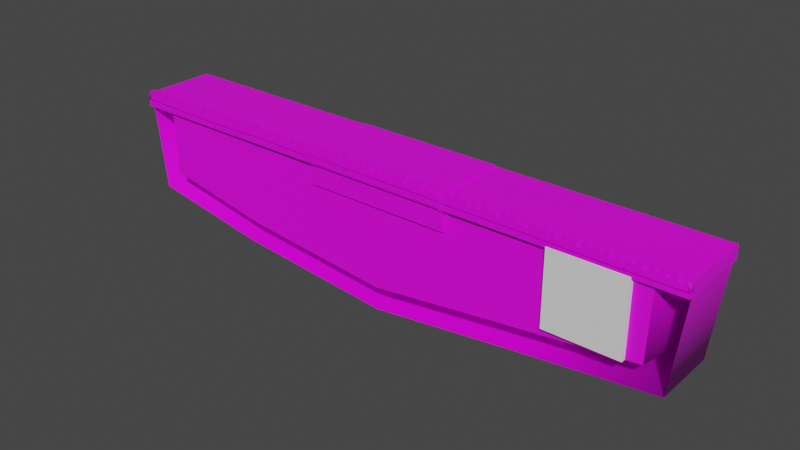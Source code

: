 # Source: ggj_props.blend  (saved by Blender 3.4.6; exported with 4.5.12 LTS)
import bpy
from mathutils import Matrix  # noqa: F401  (used for matrix-valued properties, if any)

bpy.ops.wm.read_factory_settings(use_empty=True)
scene = bpy.context.scene
scene.name = 'Scene'

# ---- collections
col_platform_a = bpy.data.collections.new('Platform_A'); scene.collection.children.link(col_platform_a)
col_platform_b = bpy.data.collections.new('Platform_B'); scene.collection.children.link(col_platform_b)
col_props = bpy.data.collections.new('props'); scene.collection.children.link(col_props)

# ---- images (referenced by path relative to the original .blend; pixels are not part of the script)
import os
ASSET_DIR = os.environ.get("B2B_ASSET_DIR", "")  # directory of the original .blend (textures are referenced by path, not embedded)
HERE = os.path.dirname(os.path.abspath(__file__))  # packed textures are extracted next to this script under _unpacked/

def load_image(name, relpath, width, height, colorspace="sRGB"):
    """Load a texture the original file referenced (path relative to the .blend, or extracted next to this script)."""
    p = next((c for c in (os.path.join(HERE, relpath), os.path.join(ASSET_DIR, relpath)) if relpath and os.path.exists(c)), "")
    if p:
        img = bpy.data.images.load(p, check_existing=True)
        img.name = name
    else:  # same state as the original file: an image datablock whose file is absent (Cycles renders it pink)
        img = bpy.data.images.new(name, width, height)
        img.source = "FILE"
        img.filepath = "//" + (relpath or name)
    img.colorspace_settings.name = colorspace
    return img
img_gradients_psd_001 = load_image('Gradients.psd.001', 'plantchero-unity/Assets/Art/Textures/Gradients.psd', 1024, 1024, 'sRGB')

# ---- materials (node trees are filled in below, after node groups)
mat_mat_gradient = bpy.data.materials.new('Mat_Gradient')
mat_mat_gradient.use_transparent_shadow = False

# ---- node groups
ng_auto_smooth = bpy.data.node_groups.new('Auto Smooth', 'GeometryNodeTree')
_s = ng_auto_smooth.interface.new_socket(name='Geometry', in_out='OUTPUT', socket_type='NodeSocketGeometry')
_s = ng_auto_smooth.interface.new_socket(name='Geometry', in_out='INPUT', socket_type='NodeSocketGeometry')
_s = ng_auto_smooth.interface.new_socket(name='Angle', in_out='INPUT', socket_type='NodeSocketFloat')
_s.subtype = 'ANGLE'
_s.min_value = 0.0
_s.max_value = 3.142
ng_auto_smooth.is_modifier = True
_N = ng_auto_smooth.nodes; _L = ng_auto_smooth.links
n0 = _N.new('NodeGroupOutput'); n0.name = 'Group Output'; n0.location = (480, -100)
n1 = _N.new('NodeGroupInput'); n1.name = 'Group Input'; n1.location = (-420, -300)
n2 = _N.new('NodeGroupInput'); n2.name = 'Group Input.001'; n2.location = (-60, -100)
n3 = _N.new('GeometryNodeSetShadeSmooth'); n3.name = 'Set Shade Smooth'; n3.location = (120, -100)
n3.domain = 'EDGE'
n4 = _N.new('GeometryNodeSetShadeSmooth'); n4.name = 'Set Shade Smooth.001'; n4.location = (300, -100)
n5 = _N.new('GeometryNodeInputMeshEdgeAngle'); n5.name = 'Edge Angle'; n5.location = (-420, -220)
n6 = _N.new('GeometryNodeInputEdgeSmooth'); n6.name = 'Is Edge Smooth'; n6.location = (-60, -160)
n7 = _N.new('GeometryNodeInputShadeSmooth'); n7.name = 'Is Face Smooth'; n7.location = (-240, -340)
n8 = _N.new('FunctionNodeBooleanMath'); n8.name = 'Boolean Math'; n8.location = (-60, -220)
n9 = _N.new('FunctionNodeCompare'); n9.name = 'Compare'; n9.location = (-240, -180)
n9.operation = 'LESS_EQUAL'
_L.new(n5.outputs[0], n9.inputs[0])
_L.new(n4.outputs[0], n0.inputs[0])
_L.new(n1.outputs[1], n9.inputs[1])
_L.new(n9.outputs[0], n8.inputs[0])
_L.new(n7.outputs[0], n8.inputs[1])
_L.new(n2.outputs[0], n3.inputs[0])
_L.new(n6.outputs[0], n3.inputs[1])
_L.new(n3.outputs[0], n4.inputs[0])
_L.new(n8.outputs[0], n3.inputs[2])
n0.is_active_output = True

# ---- material node trees
mat_mat_gradient.use_nodes = True; mat_mat_gradient.node_tree.nodes.clear()
_N = mat_mat_gradient.node_tree.nodes; _L = mat_mat_gradient.node_tree.links
n0 = _N.new('ShaderNodeOutputMaterial'); n0.name = 'Material Output'; n0.location = (300, 300)
n1 = _N.new('ShaderNodeBsdfPrincipled'); n1.name = 'Principled BSDF'; n1.location = (10, 300)
n1.distribution = 'GGX'
n1.subsurface_method = 'RANDOM_WALK_SKIN'
n1.inputs[3].default_value = 1.45
n1.inputs[27].default_value = (0.0, 0.0, 0.0, 1.0)
n1.inputs[28].default_value = 1.0
n2 = _N.new('ShaderNodeTexImage'); n2.name = 'Image Texture'; n2.location = (-364, 277)
n2.image = img_gradients_psd_001
_L.new(n1.outputs[0], n0.inputs[0])
_L.new(n2.outputs[0], n1.inputs[0])
n0.is_active_output = True

# ---- world
world_world = bpy.data.worlds.new('World'); scene.world = world_world
world_world.use_nodes = True; world_world.node_tree.nodes.clear()
_N = world_world.node_tree.nodes; _L = world_world.node_tree.links
n0 = _N.new('ShaderNodeOutputWorld'); n0.name = 'World Output'; n0.location = (300, 300)
n1 = _N.new('ShaderNodeBackground'); n1.name = 'Background'; n1.location = (10, 300)
n1.inputs[0].default_value = (0.05088, 0.05088, 0.05088, 1.0)
_L.new(n1.outputs[0], n0.inputs[0])
n0.is_active_output = True
world_world.color = (0.05088, 0.05088, 0.05088)
world_world.use_sun_shadow = False
world_world.sun_shadow_jitter_overblur = 0.0

# ---- meshes
me_cube = bpy.data.meshes.new('Cube')
me_cube.from_pydata([(-1.0, -1.0, -1.0), (-1.0, -1.0, 1.0), (-1.0, 1.0, -1.0), (-1.0, 1.0, 1.0), (1.0, -1.0, -1.0), (1.0, -1.0, 1.0), (1.0, 1.0, -1.0), (1.0, 1.0, 1.0)], [], [(0, 1, 3, 2), (2, 3, 7, 6), (6, 7, 5, 4), (4, 5, 1, 0), (2, 6, 4, 0), (7, 3, 1, 5)])
_uv = me_cube.uv_layers.new(name='UVMap')
_uv.uv.foreach_set('vector', [0.375, 0.0, 0.625, 0.0, 0.625, 0.25, 0.375, 0.25, 0.375, 0.25, 0.625, 0.25, 0.625, 0.5, 0.375, 0.5, 0.375, 0.5, 0.625, 0.5, 0.625, 0.75, 0.375, 0.75, 0.375, 0.75, 0.625, 0.75, 0.625, 1.0, 0.375, 1.0, 0.125, 0.5, 0.375, 0.5, 0.375, 0.75, 0.125, 0.75, 0.625, 0.5, 0.875, 0.5, 0.875, 0.75, 0.625, 0.75])
me_cube.update()
me_cube_003 = bpy.data.meshes.new('Cube.003')
me_cube_003.from_pydata([(3.931, -0.02342, 0.03449), (1.997, 5.785e-07, 0.03449), (3.931, -0.02342, -0.001759), (1.997, 5.862e-07, -0.00124), (2.059, 5.969e-07, 0.02515), (2.122, 6.151e-07, 0.02515), (2.184, 6.333e-07, 0.02515), (2.247, 6.515e-07, 0.03449), (2.309, 6.698e-07, 0.02515), (2.371, 6.88e-07, 0.03449), (2.434, 7.062e-07, 0.02515), (2.496, 7.244e-07, 0.02515), (2.559, 7.427e-07, 0.03449), (2.621, 7.609e-07, 0.02515), (2.683, 7.791e-07, 0.02515), (2.746, 7.973e-07, 0.03449), (2.808, 8.155e-07, 0.02515), (2.871, 8.338e-07, 0.03449), (2.933, 8.52e-07, 0.02515), (2.995, 8.702e-07, 0.03449), (3.058, 8.884e-07, 0.03449), (3.12, 9.067e-07, 0.03449), (3.183, 9.249e-07, 0.03449), (3.245, 9.431e-07, 0.03449), (3.307, 9.613e-07, 0.03449), (3.37, 9.796e-07, 0.02515), (3.432, 9.978e-07, 0.03449), (3.495, 1.016e-06, 0.02515), (3.557, 1.034e-06, 0.03449), (3.619, 1.052e-06, 0.02515), (3.682, 1.071e-06, 0.02515), (3.744, 1.089e-06, 0.03449), (3.807, 1.107e-06, 0.02515), (3.869, 1.125e-06, 0.02515), (3.931, 1.144e-06, 0.02515), (2.061, 6.084e-07, -0.06038), (2.122, 6.227e-07, -0.002279), (2.185, 6.448e-07, -0.0456), (2.247, 6.591e-07, -0.003596), (2.31, 6.813e-07, -0.0468), (2.372, 6.956e-07, -0.004759), (2.435, 7.177e-07, -0.04788), (2.497, 7.32e-07, -0.004299), (2.56, 7.542e-07, -0.04881), (2.622, 7.685e-07, -0.004847), (2.685, 7.906e-07, -0.04957), (2.746, 8.049e-07, -0.006969), (2.809, 8.271e-07, -0.06834), (2.871, 8.414e-07, -0.007164), (2.934, 8.635e-07, -0.06879), (2.996, 8.778e-07, -0.00703), (3.059, 9e-07, -0.05053), (3.121, 9.143e-07, -0.004892), (3.184, 9.364e-07, -0.06862), (3.246, 9.507e-07, -0.004444), (3.309, 9.729e-07, -0.06804), (3.37, 9.871e-07, -0.003997), (3.433, 1.009e-06, -0.04946), (3.495, 1.024e-06, -0.004708), (3.558, 1.046e-06, -0.06681), (3.62, 1.06e-06, -0.004097), (3.683, 1.082e-06, -0.04856), (3.745, 1.096e-06, -0.002654), (3.808, 1.119e-06, -0.06559), (3.869, 1.133e-06, -0.002206), (3.933, 1.155e-06, -0.06498), (-0.0004458, -4.773e-09, 0.02515), (1.919e-05, 2.823e-09, -0.00124), (0.0622, 1.353e-08, 0.02515), (0.1246, 3.175e-08, 0.02515), (0.187, 5e-08, 0.02515), (0.2494, 6.821e-08, 0.03449), (0.3118, 8.644e-08, 0.03449), (0.3742, 1.047e-07, 0.03449), (0.4366, 1.229e-07, 0.02515), (0.499, 1.411e-07, 0.03449), (0.5614, 1.593e-07, 0.02515), (0.6238, 1.776e-07, 0.02515), (0.6862, 1.958e-07, 0.03449), (0.7486, 2.14e-07, 0.02515), (0.811, 2.322e-07, 0.03449), (0.8734, 2.505e-07, 0.03449), (0.9358, 2.687e-07, 0.03449), (0.9982, 2.869e-07, 0.03449), (1.061, 3.051e-07, 0.03449), (1.123, 3.234e-07, 0.03449), (1.185, 3.416e-07, 0.03449), (1.248, 3.598e-07, 0.02515), (1.31, 3.78e-07, 0.03449), (1.373, 3.962e-07, 0.02515), (1.435, 4.145e-07, 0.02515), (1.497, 4.327e-07, 0.03449), (1.56, 4.509e-07, 0.02515), (1.622, 4.692e-07, 0.02515), (1.685, 4.874e-07, 0.02515), (1.747, 5.056e-07, 0.03449), (1.809, 5.238e-07, 0.02515), (1.872, 5.42e-07, 0.02515), (1.934, 5.602e-07, 0.02515), (0.06336, 2.506e-08, -0.0443), (0.1251, 3.935e-08, -0.002279), (0.1882, 6.15e-08, -0.0456), (0.2499, 7.58e-08, -0.003596), (0.313, 9.796e-08, -0.0468), (0.3747, 1.123e-07, -0.003586), (0.4378, 1.344e-07, -0.06527), (0.4995, 1.487e-07, -0.005733), (0.5626, 1.709e-07, -0.04881), (0.6243, 1.852e-07, -0.006481), (0.6874, 2.073e-07, -0.06758), (0.7491, 2.216e-07, -0.006969), (0.8122, 2.438e-07, -0.06834), (0.8739, 2.581e-07, -0.005346), (0.937, 2.802e-07, -0.06879), (0.9987, 2.945e-07, -0.00703), (1.062, 3.167e-07, -0.06889), (1.123, 3.309e-07, -0.004892), (1.187, 3.531e-07, -0.06862), (1.248, 3.674e-07, -0.004444), (1.311, 3.896e-07, -0.0499), (1.373, 4.038e-07, -0.003997), (1.436, 4.26e-07, -0.06743), (1.498, 4.403e-07, -0.004708), (1.561, 4.625e-07, -0.04901), (1.623, 4.767e-07, -0.004097), (1.686, 4.989e-07, -0.04856), (1.747, 5.132e-07, -0.002654), (1.811, 5.354e-07, -0.04811), (1.872, 5.496e-07, -0.002206), (1.935, 5.718e-07, -0.06498), (-1.998, -5.881e-07, 0.03449), (-1.997, -5.805e-07, -0.00124), (-1.935, -5.698e-07, 0.03449), (-1.873, -5.515e-07, 0.02515), (-1.81, -5.333e-07, 0.02515), (-1.748, -5.151e-07, 0.02515), (-1.685, -4.969e-07, 0.03449), (-1.623, -4.786e-07, 0.03449), (-1.561, -4.604e-07, 0.03449), (-1.498, -4.422e-07, 0.02515), (-1.436, -4.24e-07, 0.02515), (-1.373, -4.057e-07, 0.02515), (-1.311, -3.875e-07, 0.03449), (-1.249, -3.693e-07, 0.02515), (-1.186, -3.511e-07, 0.03449), (-1.124, -3.328e-07, 0.03449), (-1.061, -3.146e-07, 0.03449), (-0.999, -2.964e-07, 0.03449), (-0.9366, -2.782e-07, 0.02515), (-0.8742, -2.6e-07, 0.02515), (-0.8118, -2.417e-07, 0.02515), (-0.7494, -2.235e-07, 0.03449), (-0.687, -2.053e-07, 0.03449), (-0.6246, -1.871e-07, 0.02515), (-0.5622, -1.688e-07, 0.03449), (-0.4998, -1.506e-07, 0.03449), (-0.4374, -1.324e-07, 0.02515), (-0.3751, -1.142e-07, 0.02515), (-0.3127, -9.595e-08, 0.03449), (-0.2503, -7.774e-08, 0.02515), (-0.1879, -5.95e-08, 0.03449), (-0.1255, -4.127e-08, 0.02515), (-0.06308, -2.305e-08, 0.02515), (-1.934, -5.583e-07, -0.0443), (-1.872, -5.44e-07, -0.001771), (-1.809, -5.218e-07, -0.06215), (-1.747, -5.075e-07, -0.003596), (-1.684, -4.853e-07, -0.0468), (-1.623, -4.711e-07, -0.004759), (-1.559, -4.489e-07, -0.06527), (-1.498, -4.346e-07, -0.005733), (-1.435, -4.124e-07, -0.04881), (-1.373, -3.982e-07, -0.004847), (-1.31, -3.76e-07, -0.06758), (-1.248, -3.617e-07, -0.005204), (-1.185, -3.395e-07, -0.06834), (-1.123, -3.253e-07, -0.007164), (-1.06, -3.031e-07, -0.06879), (-0.9985, -2.888e-07, -0.005248), (-0.9354, -2.666e-07, -0.05053), (-0.8737, -2.524e-07, -0.004892), (-0.8106, -2.302e-07, -0.05033), (-0.7489, -2.159e-07, -0.004444), (-0.6858, -1.937e-07, -0.06804), (-0.6242, -1.795e-07, -0.00532), (-0.561, -1.573e-07, -0.06743), (-0.4994, -1.43e-07, -0.004708), (-0.4362, -1.208e-07, -0.04901), (-0.3746, -1.066e-07, -0.003102), (-0.3114, -8.44e-08, -0.04856), (-0.2498, -7.014e-08, -0.002654), (-0.1866, -4.796e-08, -0.04811), (-0.125, -3.369e-08, -0.002874), (-0.06185, -1.153e-08, -0.04767), (-3.97, -0.03234, 0.02515), (-3.969, -0.03234, -0.0008446), (-3.932, -1.153e-06, 0.02515), (-3.87, -1.135e-06, 0.02515), (-3.807, -1.117e-06, 0.03449), (-3.745, -1.098e-06, 0.02515), (-3.683, -1.08e-06, 0.03449), (-3.62, -1.062e-06, 0.02515), (-3.558, -1.044e-06, 0.03449), (-3.495, -1.026e-06, 0.03449), (-3.433, -1.007e-06, 0.03449), (-3.371, -9.891e-07, 0.02515), (-3.308, -9.708e-07, 0.03449), (-3.246, -9.526e-07, 0.03449), (-3.183, -9.344e-07, 0.03449), (-3.121, -9.162e-07, 0.03449), (-3.059, -8.979e-07, 0.03449), (-2.996, -8.797e-07, 0.03449), (-2.934, -8.615e-07, 0.03449), (-2.871, -8.433e-07, 0.03449), (-2.809, -8.25e-07, 0.03449), (-2.747, -8.068e-07, 0.02515), (-2.684, -7.886e-07, 0.02515), (-2.622, -7.704e-07, 0.02515), (-2.559, -7.522e-07, 0.03449), (-2.497, -7.339e-07, 0.03449), (-2.435, -7.157e-07, 0.03449), (-2.372, -6.975e-07, 0.02515), (-2.31, -6.793e-07, 0.02515), (-2.247, -6.61e-07, 0.02515), (-2.185, -6.428e-07, 0.03449), (-2.123, -6.246e-07, 0.02515), (-2.06, -6.064e-07, 0.02515), (-3.931, -1.142e-06, -0.06038), (-3.869, -1.127e-06, -0.001771), (-3.806, -1.105e-06, -0.0456), (-3.745, -1.091e-06, -0.002735), (-3.681, -1.069e-06, -0.0468), (-3.62, -1.054e-06, -0.004759), (-3.557, -1.032e-06, -0.04788), (-3.495, -1.018e-06, -0.004299), (-3.432, -9.958e-07, -0.06654), (-3.37, -9.815e-07, -0.006481), (-3.307, -9.593e-07, -0.04957), (-3.245, -9.45e-07, -0.005204), (-3.182, -9.228e-07, -0.06834), (-3.121, -9.086e-07, -0.005346), (-3.057, -8.864e-07, -0.06879), (-2.996, -8.721e-07, -0.005248), (-2.933, -8.499e-07, -0.05053), (-2.871, -8.357e-07, -0.006543), (-2.808, -8.135e-07, -0.06862), (-2.746, -7.992e-07, -0.005931), (-2.683, -7.771e-07, -0.06804), (-2.621, -7.628e-07, -0.00532), (-2.558, -7.406e-07, -0.06743), (-2.497, -7.263e-07, -0.004708), (-2.433, -7.042e-07, -0.06681), (-2.372, -6.899e-07, -0.003102), (-2.309, -6.677e-07, -0.04856), (-2.247, -6.534e-07, -0.003485), (-2.184, -6.313e-07, -0.06559), (-2.122, -6.17e-07, -0.002874), (-2.059, -5.948e-07, -0.04767)], [], [(4, 1, 3, 35), (0, 34, 65, 2), (34, 33, 64, 65), (33, 32, 63, 64), (32, 31, 62, 63), (31, 30, 61, 62), (30, 29, 60, 61), (29, 28, 59, 60), (28, 27, 58, 59), (27, 26, 57, 58), (26, 25, 56, 57), (25, 24, 55, 56), (24, 23, 54, 55), (23, 22, 53, 54), (22, 21, 52, 53), (21, 20, 51, 52), (20, 19, 50, 51), (19, 18, 49, 50), (18, 17, 48, 49), (17, 16, 47, 48), (16, 15, 46, 47), (15, 14, 45, 46), (14, 13, 44, 45), (13, 12, 43, 44), (12, 11, 42, 43), (11, 10, 41, 42), (10, 9, 40, 41), (9, 8, 39, 40), (8, 7, 38, 39), (7, 6, 37, 38), (6, 5, 36, 37), (5, 4, 35, 36), (68, 66, 67, 99), (1, 98, 129, 3), (98, 97, 128, 129), (97, 96, 127, 128), (96, 95, 126, 127), (95, 94, 125, 126), (94, 93, 124, 125), (93, 92, 123, 124), (92, 91, 122, 123), (91, 90, 121, 122), (90, 89, 120, 121), (89, 88, 119, 120), (88, 87, 118, 119), (87, 86, 117, 118), (86, 85, 116, 117), (85, 84, 115, 116), (84, 83, 114, 115), (83, 82, 113, 114), (82, 81, 112, 113), (81, 80, 111, 112), (80, 79, 110, 111), (79, 78, 109, 110), (78, 77, 108, 109), (77, 76, 107, 108), (76, 75, 106, 107), (75, 74, 105, 106), (74, 73, 104, 105), (73, 72, 103, 104), (72, 71, 102, 103), (71, 70, 101, 102), (70, 69, 100, 101), (69, 68, 99, 100), (132, 130, 131, 163), (66, 162, 193, 67), (162, 161, 192, 193), (161, 160, 191, 192), (160, 159, 190, 191), (159, 158, 189, 190), (158, 157, 188, 189), (157, 156, 187, 188), (156, 155, 186, 187), (155, 154, 185, 186), (154, 153, 184, 185), (153, 152, 183, 184), (152, 151, 182, 183), (151, 150, 181, 182), (150, 149, 180, 181), (149, 148, 179, 180), (148, 147, 178, 179), (147, 146, 177, 178), (146, 145, 176, 177), (145, 144, 175, 176), (144, 143, 174, 175), (143, 142, 173, 174), (142, 141, 172, 173), (141, 140, 171, 172), (140, 139, 170, 171), (139, 138, 169, 170), (138, 137, 168, 169), (137, 136, 167, 168), (136, 135, 166, 167), (135, 134, 165, 166), (134, 133, 164, 165), (133, 132, 163, 164), (196, 194, 195, 227), (130, 226, 257, 131), (226, 225, 256, 257), (225, 224, 255, 256), (224, 223, 254, 255), (223, 222, 253, 254), (222, 221, 252, 253), (221, 220, 251, 252), (220, 219, 250, 251), (219, 218, 249, 250), (218, 217, 248, 249), (217, 216, 247, 248), (216, 215, 246, 247), (215, 214, 245, 246), (214, 213, 244, 245), (213, 212, 243, 244), (212, 211, 242, 243), (211, 210, 241, 242), (210, 209, 240, 241), (209, 208, 239, 240), (208, 207, 238, 239), (207, 206, 237, 238), (206, 205, 236, 237), (205, 204, 235, 236), (204, 203, 234, 235), (203, 202, 233, 234), (202, 201, 232, 233), (201, 200, 231, 232), (200, 199, 230, 231), (199, 198, 229, 230), (198, 197, 228, 229), (197, 196, 227, 228)])
me_cube_003.polygons.foreach_set('use_smooth', [True] * 128)
_k = set([(0, 34), (1, 4), (1, 98), (2, 65), (3, 35), (3, 129), (4, 5), (5, 6), (6, 7), (7, 8), (8, 9), (9, 10), (10, 11), (11, 12), (12, 13), (13, 14), (14, 15), (15, 16), (16, 17), (17, 18), (18, 19), (19, 20), (20, 21), (21, 22), (22, 23), (23, 24), (24, 25), (25, 26), (26, 27), (27, 28), (28, 29), (29, 30), (30, 31), (31, 32), (32, 33), (33, 34), (35, 36), (36, 37), (37, 38), (38, 39), (39, 40), (40, 41), (41, 42), (42, 43), (43, 44), (44, 45), (45, 46), (46, 47), (47, 48), (48, 49), (49, 50), (50, 51), (51, 52), (52, 53), (53, 54), (54, 55), (55, 56), (56, 57), (57, 58), (58, 59), (59, 60), (60, 61), (61, 62), (62, 63), (63, 64), (64, 65), (66, 68), (66, 162), (67, 99), (67, 193), (68, 69), (69, 70), (70, 71), (71, 72), (72, 73), (73, 74), (74, 75), (75, 76), (76, 77), (77, 78), (78, 79), (79, 80), (80, 81), (81, 82), (82, 83), (83, 84), (84, 85), (85, 86), (86, 87), (87, 88), (88, 89), (89, 90), (90, 91), (91, 92), (92, 93), (93, 94), (94, 95), (95, 96), (96, 97), (97, 98), (99, 100), (100, 101), (101, 102), (102, 103), (103, 104), (104, 105), (105, 106), (106, 107), (107, 108), (108, 109), (109, 110), (110, 111), (111, 112), (112, 113), (113, 114), (114, 115), (115, 116), (116, 117), (117, 118), (118, 119), (119, 120), (120, 121), (121, 122), (122, 123), (123, 124), (124, 125), (125, 126), (126, 127), (127, 128), (128, 129), (130, 132), (130, 226), (131, 163), (131, 257), (132, 133), (133, 134), (134, 135), (135, 136), (136, 137), (137, 138), (138, 139), (139, 140), (140, 141), (141, 142), (142, 143), (143, 144), (144, 145), (145, 146), (146, 147), (147, 148), (148, 149), (149, 150), (150, 151), (151, 152), (152, 153), (153, 154), (154, 155), (155, 156), (156, 157), (157, 158), (158, 159), (159, 160), (160, 161), (161, 162), (163, 164), (164, 165), (165, 166), (166, 167), (167, 168), (168, 169), (169, 170), (170, 171), (171, 172), (172, 173), (173, 174), (174, 175), (175, 176), (176, 177), (177, 178), (178, 179), (179, 180), (180, 181), (181, 182), (182, 183), (183, 184), (184, 185), (185, 186), (186, 187), (187, 188), (188, 189), (189, 190), (190, 191), (191, 192), (192, 193), (194, 196), (195, 227), (196, 197), (197, 198), (198, 199), (199, 200), (200, 201), (201, 202), (202, 203), (203, 204), (204, 205), (205, 206), (206, 207), (207, 208), (208, 209), (209, 210), (210, 211), (211, 212), (212, 213), (213, 214), (214, 215), (215, 216), (216, 217), (217, 218), (218, 219), (219, 220), (220, 221), (221, 222), (222, 223), (223, 224), (224, 225), (225, 226), (227, 228), (228, 229), (229, 230), (230, 231), (231, 232), (232, 233), (233, 234), (234, 235), (235, 236), (236, 237), (237, 238), (238, 239), (239, 240), (240, 241), (241, 242), (242, 243), (243, 244), (244, 245), (245, 246), (246, 247), (247, 248), (248, 249), (249, 250), (250, 251), (251, 252), (252, 253), (253, 254), (254, 255), (255, 256), (256, 257)])
me_cube_003.attributes.new('sharp_edge', 'BOOLEAN', 'EDGE').data.foreach_set('value', [ (min(e.vertices), max(e.vertices)) in _k for e in me_cube_003.edges])
_uv = me_cube_003.uv_layers.new(name='UVMap')
_uv.uv.foreach_set('vector', [0.4438, 0.8064, 0.447, 0.8064, 0.447, 0.4969, 0.4438, 0.0133, 0.3424, 0.8064, 0.3456, 0.8064, 0.3456, 0.0133, 0.3424, 0.4969, 0.3456, 0.8064, 0.3489, 0.8064, 0.3489, 0.4969, 0.3456, 0.0133, 0.3489, 0.8064, 0.3522, 0.8064, 0.3522, 0.0133, 0.3489, 0.4969, 0.3522, 0.8064, 0.3555, 0.8064, 0.3555, 0.4969, 0.3522, 0.0133, 0.3555, 0.8064, 0.3587, 0.8064, 0.3587, 0.0133, 0.3555, 0.4969, 0.3587, 0.8064, 0.362, 0.8064, 0.362, 0.4969, 0.3587, 0.0133, 0.362, 0.8064, 0.3653, 0.8064, 0.3653, 0.0133, 0.362, 0.4969, 0.3653, 0.8064, 0.3685, 0.8064, 0.3685, 0.4969, 0.3653, 0.0133, 0.3685, 0.8064, 0.3718, 0.8064, 0.3718, 0.0133, 0.3685, 0.4969, 0.3718, 0.8064, 0.3751, 0.8064, 0.3751, 0.4969, 0.3718, 0.0133, 0.3751, 0.8064, 0.3784, 0.8064, 0.3784, 0.0133, 0.3751, 0.4969, 0.3784, 0.8064, 0.3816, 0.8064, 0.3816, 0.4969, 0.3784, 0.0133, 0.3816, 0.8064, 0.3849, 0.8064, 0.3849, 0.0133, 0.3816, 0.4969, 0.3849, 0.8064, 0.3882, 0.8064, 0.3882, 0.4969, 0.3849, 0.0133, 0.3882, 0.8064, 0.3914, 0.8064, 0.3914, 0.0133, 0.3882, 0.4969, 0.3914, 0.8064, 0.3947, 0.8064, 0.3947, 0.4969, 0.3914, 0.0133, 0.3947, 0.8064, 0.398, 0.8064, 0.398, 0.0133, 0.3947, 0.4969, 0.398, 0.8064, 0.4012, 0.8064, 0.4012, 0.4969, 0.398, 0.0133, 0.4012, 0.8064, 0.4045, 0.8064, 0.4045, 0.0133, 0.4012, 0.4969, 0.4045, 0.8064, 0.4078, 0.8064, 0.4078, 0.4969, 0.4045, 0.0133, 0.4078, 0.8064, 0.4111, 0.8064, 0.4111, 0.0133, 0.4078, 0.4969, 0.4111, 0.8064, 0.4143, 0.8064, 0.4143, 0.4969, 0.4111, 0.0133, 0.4143, 0.8064, 0.4176, 0.8064, 0.4176, 0.0133, 0.4143, 0.4969, 0.4176, 0.8064, 0.4209, 0.8064, 0.4209, 0.4969, 0.4176, 0.0133, 0.4209, 0.8064, 0.4241, 0.8064, 0.4241, 0.0133, 0.4209, 0.4969, 0.4241, 0.8064, 0.4274, 0.8064, 0.4274, 0.4969, 0.4241, 0.0133, 0.4274, 0.8064, 0.4307, 0.8064, 0.4307, 0.0133, 0.4274, 0.4969, 0.4307, 0.8064, 0.4339, 0.8064, 0.4339, 0.4969, 0.4307, 0.0133, 0.4339, 0.8064, 0.4372, 0.8064, 0.4372, 0.0133, 0.4339, 0.4969, 0.4372, 0.8064, 0.4405, 0.8064, 0.4405, 0.4969, 0.4372, 0.0133, 0.4405, 0.8064, 0.4438, 0.8064, 0.4438, 0.0133, 0.4405, 0.4969, 0.4438, 0.8064, 0.447, 0.8064, 0.447, 0.4969, 0.4438, 0.0133, 0.3424, 0.8064, 0.3456, 0.8064, 0.3456, 0.0133, 0.3424, 0.4969, 0.3456, 0.8064, 0.3489, 0.8064, 0.3489, 0.4969, 0.3456, 0.0133, 0.3489, 0.8064, 0.3522, 0.8064, 0.3522, 0.0133, 0.3489, 0.4969, 0.3522, 0.8064, 0.3555, 0.8064, 0.3555, 0.4969, 0.3522, 0.0133, 0.3555, 0.8064, 0.3587, 0.8064, 0.3587, 0.0133, 0.3555, 0.4969, 0.3587, 0.8064, 0.362, 0.8064, 0.362, 0.4969, 0.3587, 0.0133, 0.362, 0.8064, 0.3653, 0.8064, 0.3653, 0.0133, 0.362, 0.4969, 0.3653, 0.8064, 0.3685, 0.8064, 0.3685, 0.4969, 0.3653, 0.0133, 0.3685, 0.8064, 0.3718, 0.8064, 0.3718, 0.0133, 0.3685, 0.4969, 0.3718, 0.8064, 0.3751, 0.8064, 0.3751, 0.4969, 0.3718, 0.0133, 0.3751, 0.8064, 0.3784, 0.8064, 0.3784, 0.0133, 0.3751, 0.4969, 0.3784, 0.8064, 0.3816, 0.8064, 0.3816, 0.4969, 0.3784, 0.0133, 0.3816, 0.8064, 0.3849, 0.8064, 0.3849, 0.0133, 0.3816, 0.4969, 0.3849, 0.8064, 0.3882, 0.8064, 0.3882, 0.4969, 0.3849, 0.0133, 0.3882, 0.8064, 0.3914, 0.8064, 0.3914, 0.0133, 0.3882, 0.4969, 0.3914, 0.8064, 0.3947, 0.8064, 0.3947, 0.4969, 0.3914, 0.0133, 0.3947, 0.8064, 0.398, 0.8064, 0.398, 0.0133, 0.3947, 0.4969, 0.398, 0.8064, 0.4012, 0.8064, 0.4012, 0.4969, 0.398, 0.0133, 0.4012, 0.8064, 0.4045, 0.8064, 0.4045, 0.0133, 0.4012, 0.4969, 0.4045, 0.8064, 0.4078, 0.8064, 0.4078, 0.4969, 0.4045, 0.0133, 0.4078, 0.8064, 0.4111, 0.8064, 0.4111, 0.0133, 0.4078, 0.4969, 0.4111, 0.8064, 0.4143, 0.8064, 0.4143, 0.4969, 0.4111, 0.0133, 0.4143, 0.8064, 0.4176, 0.8064, 0.4176, 0.0133, 0.4143, 0.4969, 0.4176, 0.8064, 0.4209, 0.8064, 0.4209, 0.4969, 0.4176, 0.0133, 0.4209, 0.8064, 0.4241, 0.8064, 0.4241, 0.0133, 0.4209, 0.4969, 0.4241, 0.8064, 0.4274, 0.8064, 0.4274, 0.4969, 0.4241, 0.0133, 0.4274, 0.8064, 0.4307, 0.8064, 0.4307, 0.0133, 0.4274, 0.4969, 0.4307, 0.8064, 0.4339, 0.8064, 0.4339, 0.4969, 0.4307, 0.0133, 0.4339, 0.8064, 0.4372, 0.8064, 0.4372, 0.0133, 0.4339, 0.4969, 0.4372, 0.8064, 0.4405, 0.8064, 0.4405, 0.4969, 0.4372, 0.0133, 0.4405, 0.8064, 0.4438, 0.8064, 0.4438, 0.0133, 0.4405, 0.4969, 0.4438, 0.8064, 0.447, 0.8064, 0.447, 0.4969, 0.4438, 0.0133, 0.3424, 0.8064, 0.3456, 0.8064, 0.3456, 0.0133, 0.3424, 0.4969, 0.3456, 0.8064, 0.3489, 0.8064, 0.3489, 0.4969, 0.3456, 0.0133, 0.3489, 0.8064, 0.3522, 0.8064, 0.3522, 0.0133, 0.3489, 0.4969, 0.3522, 0.8064, 0.3555, 0.8064, 0.3555, 0.4969, 0.3522, 0.0133, 0.3555, 0.8064, 0.3587, 0.8064, 0.3587, 0.0133, 0.3555, 0.4969, 0.3587, 0.8064, 0.362, 0.8064, 0.362, 0.4969, 0.3587, 0.0133, 0.362, 0.8064, 0.3653, 0.8064, 0.3653, 0.0133, 0.362, 0.4969, 0.3653, 0.8064, 0.3685, 0.8064, 0.3685, 0.4969, 0.3653, 0.0133, 0.3685, 0.8064, 0.3718, 0.8064, 0.3718, 0.0133, 0.3685, 0.4969, 0.3718, 0.8064, 0.3751, 0.8064, 0.3751, 0.4969, 0.3718, 0.0133, 0.3751, 0.8064, 0.3784, 0.8064, 0.3784, 0.0133, 0.3751, 0.4969, 0.3784, 0.8064, 0.3816, 0.8064, 0.3816, 0.4969, 0.3784, 0.0133, 0.3816, 0.8064, 0.3849, 0.8064, 0.3849, 0.0133, 0.3816, 0.4969, 0.3849, 0.8064, 0.3882, 0.8064, 0.3882, 0.4969, 0.3849, 0.0133, 0.3882, 0.8064, 0.3914, 0.8064, 0.3914, 0.0133, 0.3882, 0.4969, 0.3914, 0.8064, 0.3947, 0.8064, 0.3947, 0.4969, 0.3914, 0.0133, 0.3947, 0.8064, 0.398, 0.8064, 0.398, 0.0133, 0.3947, 0.4969, 0.398, 0.8064, 0.4012, 0.8064, 0.4012, 0.4969, 0.398, 0.0133, 0.4012, 0.8064, 0.4045, 0.8064, 0.4045, 0.0133, 0.4012, 0.4969, 0.4045, 0.8064, 0.4078, 0.8064, 0.4078, 0.4969, 0.4045, 0.0133, 0.4078, 0.8064, 0.4111, 0.8064, 0.4111, 0.0133, 0.4078, 0.4969, 0.4111, 0.8064, 0.4143, 0.8064, 0.4143, 0.4969, 0.4111, 0.0133, 0.4143, 0.8064, 0.4176, 0.8064, 0.4176, 0.0133, 0.4143, 0.4969, 0.4176, 0.8064, 0.4209, 0.8064, 0.4209, 0.4969, 0.4176, 0.0133, 0.4209, 0.8064, 0.4241, 0.8064, 0.4241, 0.0133, 0.4209, 0.4969, 0.4241, 0.8064, 0.4274, 0.8064, 0.4274, 0.4969, 0.4241, 0.0133, 0.4274, 0.8064, 0.4307, 0.8064, 0.4307, 0.0133, 0.4274, 0.4969, 0.4307, 0.8064, 0.4339, 0.8064, 0.4339, 0.4969, 0.4307, 0.0133, 0.4339, 0.8064, 0.4372, 0.8064, 0.4372, 0.0133, 0.4339, 0.4969, 0.4372, 0.8064, 0.4405, 0.8064, 0.4405, 0.4969, 0.4372, 0.0133, 0.4405, 0.8064, 0.4438, 0.8064, 0.4438, 0.0133, 0.4405, 0.4969, 0.4438, 0.8064, 0.447, 0.8064, 0.447, 0.4969, 0.4438, 0.0133, 0.3424, 0.8064, 0.3456, 0.8064, 0.3456, 0.0133, 0.3424, 0.4969, 0.3456, 0.8064, 0.3489, 0.8064, 0.3489, 0.4969, 0.3456, 0.0133, 0.3489, 0.8064, 0.3522, 0.8064, 0.3522, 0.0133, 0.3489, 0.4969, 0.3522, 0.8064, 0.3555, 0.8064, 0.3555, 0.4969, 0.3522, 0.0133, 0.3555, 0.8064, 0.3587, 0.8064, 0.3587, 0.0133, 0.3555, 0.4969, 0.3587, 0.8064, 0.362, 0.8064, 0.362, 0.4969, 0.3587, 0.0133, 0.362, 0.8064, 0.3653, 0.8064, 0.3653, 0.0133, 0.362, 0.4969, 0.3653, 0.8064, 0.3685, 0.8064, 0.3685, 0.4969, 0.3653, 0.0133, 0.3685, 0.8064, 0.3718, 0.8064, 0.3718, 0.0133, 0.3685, 0.4969, 0.3718, 0.8064, 0.3751, 0.8064, 0.3751, 0.4969, 0.3718, 0.0133, 0.3751, 0.8064, 0.3784, 0.8064, 0.3784, 0.0133, 0.3751, 0.4969, 0.3784, 0.8064, 0.3816, 0.8064, 0.3816, 0.4969, 0.3784, 0.0133, 0.3816, 0.8064, 0.3849, 0.8064, 0.3849, 0.0133, 0.3816, 0.4969, 0.3849, 0.8064, 0.3882, 0.8064, 0.3882, 0.4969, 0.3849, 0.0133, 0.3882, 0.8064, 0.3914, 0.8064, 0.3914, 0.0133, 0.3882, 0.4969, 0.3914, 0.8064, 0.3947, 0.8064, 0.3947, 0.4969, 0.3914, 0.0133, 0.3947, 0.8064, 0.398, 0.8064, 0.398, 0.0133, 0.3947, 0.4969, 0.398, 0.8064, 0.4012, 0.8064, 0.4012, 0.4969, 0.398, 0.0133, 0.4012, 0.8064, 0.4045, 0.8064, 0.4045, 0.0133, 0.4012, 0.4969, 0.4045, 0.8064, 0.4078, 0.8064, 0.4078, 0.4969, 0.4045, 0.0133, 0.4078, 0.8064, 0.4111, 0.8064, 0.4111, 0.0133, 0.4078, 0.4969, 0.4111, 0.8064, 0.4143, 0.8064, 0.4143, 0.4969, 0.4111, 0.0133, 0.4143, 0.8064, 0.4176, 0.8064, 0.4176, 0.0133, 0.4143, 0.4969, 0.4176, 0.8064, 0.4209, 0.8064, 0.4209, 0.4969, 0.4176, 0.0133, 0.4209, 0.8064, 0.4241, 0.8064, 0.4241, 0.0133, 0.4209, 0.4969, 0.4241, 0.8064, 0.4274, 0.8064, 0.4274, 0.4969, 0.4241, 0.0133, 0.4274, 0.8064, 0.4307, 0.8064, 0.4307, 0.0133, 0.4274, 0.4969, 0.4307, 0.8064, 0.4339, 0.8064, 0.4339, 0.4969, 0.4307, 0.0133, 0.4339, 0.8064, 0.4372, 0.8064, 0.4372, 0.0133, 0.4339, 0.4969, 0.4372, 0.8064, 0.4405, 0.8064, 0.4405, 0.4969, 0.4372, 0.0133, 0.4405, 0.8064, 0.4438, 0.8064, 0.4438, 0.0133, 0.4405, 0.4969])
me_cube_003.materials.append(mat_mat_gradient)
me_cube_003.update()
me_cube_005 = bpy.data.meshes.new('Cube.005')
me_cube_005.from_pydata([(3.993, 1.162e-06, -0.07247), (1.997, 5.785e-07, -0.05647), (3.993, 1.169e-06, -0.01005), (1.997, 5.86e-07, 0.02235), (2.059, 5.968e-07, -0.05688), (2.121, 6.15e-07, -0.05846), (2.184, 6.332e-07, -0.05999), (2.246, 6.514e-07, -0.06146), (2.309, 6.696e-07, -0.06288), (2.371, 6.879e-07, -0.06422), (2.433, 7.061e-07, -0.06549), (2.496, 7.243e-07, -0.06667), (2.558, 7.425e-07, -0.06776), (2.621, 7.608e-07, -0.06876), (2.683, 7.79e-07, -0.06965), (2.745, 7.972e-07, -0.07043), (2.808, 8.154e-07, -0.0711), (2.87, 8.337e-07, -0.07164), (2.933, 8.519e-07, -0.07205), (2.995, 8.701e-07, -0.07233), (3.057, 8.883e-07, -0.07246), (3.12, 9.066e-07, -0.07247), (3.182, 9.248e-07, -0.07247), (3.245, 9.43e-07, -0.07247), (3.307, 9.612e-07, -0.07247), (3.369, 9.794e-07, -0.07247), (3.432, 9.977e-07, -0.07247), (3.494, 1.016e-06, -0.07247), (3.557, 1.034e-06, -0.07247), (3.619, 1.052e-06, -0.07247), (3.681, 1.071e-06, -0.07247), (3.744, 1.089e-06, -0.07247), (3.806, 1.107e-06, -0.07247), (3.869, 1.125e-06, -0.07247), (3.931, 1.143e-06, -0.07247), (2.059, 6.079e-07, 0.09575), (2.121, 6.224e-07, 0.001018), (2.184, 6.444e-07, 0.07743), (2.246, 6.589e-07, 0.01872), (2.309, 6.808e-07, 0.09168), (2.371, 6.953e-07, 0.01726), (2.433, 7.173e-07, 0.07526), (2.496, 7.318e-07, -0.006021), (2.558, 7.537e-07, 0.07448), (2.621, 7.682e-07, 0.01495), (2.683, 7.902e-07, 0.07394), (2.745, 8.047e-07, -0.008978), (2.808, 8.266e-07, 0.07369), (2.87, 8.411e-07, 0.01367), (2.933, 8.631e-07, 0.07367), (2.995, 8.776e-07, 0.0135), (3.057, 8.995e-07, 0.07367), (3.12, 9.14e-07, -0.01005), (3.182, 9.36e-07, 0.08749), (3.245, 9.505e-07, 0.0135), (3.307, 9.724e-07, 0.07367), (3.369, 9.869e-07, 0.0135), (3.432, 1.009e-06, 0.07367), (3.494, 1.023e-06, -0.01005), (3.557, 1.045e-06, 0.07367), (3.619, 1.06e-06, 0.0135), (3.681, 1.082e-06, 0.08749), (3.744, 1.096e-06, -0.01005), (3.806, 1.118e-06, 0.08749), (3.869, 1.133e-06, -0.01005), (3.931, 1.155e-06, 0.07367), (2.384e-07, -4.63e-09, -0.04908), (2.384e-07, 2.821e-09, 0.01167), (0.0624, 1.359e-08, -0.0421), (0.1248, 3.182e-08, -0.04368), (0.1872, 5.004e-08, -0.04521), (0.2496, 6.826e-08, -0.04668), (0.312, 8.649e-08, -0.0481), (0.3744, 1.047e-07, -0.04944), (0.4368, 1.229e-07, -0.05071), (0.4992, 1.412e-07, -0.05189), (0.5616, 1.594e-07, -0.05298), (0.624, 1.776e-07, -0.05398), (0.6864, 1.958e-07, -0.05487), (0.7488, 2.141e-07, -0.05566), (0.8112, 2.323e-07, -0.05632), (0.8736, 2.505e-07, -0.05686), (0.936, 2.687e-07, -0.05727), (0.9984, 2.869e-07, -0.05755), (1.061, 3.052e-07, -0.05768), (1.123, 3.234e-07, -0.05769), (1.186, 3.416e-07, -0.05769), (1.248, 3.598e-07, -0.05769), (1.31, 3.781e-07, -0.05769), (1.373, 3.963e-07, -0.05769), (1.435, 4.145e-07, -0.05769), (1.498, 4.327e-07, -0.05769), (1.56, 4.51e-07, -0.05769), (1.622, 4.692e-07, -0.05769), (1.685, 4.874e-07, -0.05769), (1.747, 5.056e-07, -0.05769), (1.81, 5.239e-07, -0.05769), (1.872, 5.421e-07, -0.05769), (1.934, 5.603e-07, -0.05769), (0.0624, 2.478e-08, 0.08788), (0.1248, 3.927e-08, 0.0158), (0.1872, 6.122e-08, 0.08655), (0.2496, 7.572e-08, 0.02783), (0.312, 9.767e-08, 0.1065), (0.3744, 1.122e-07, 0.01081), (0.4368, 1.341e-07, 0.1048), (0.4992, 1.486e-07, 0.008758), (0.5616, 1.706e-07, 0.0836), (0.624, 1.851e-07, 0.02407), (0.6864, 2.07e-07, 0.1027), (0.7488, 2.215e-07, 0.02328), (0.8112, 2.435e-07, 0.1023), (0.8736, 2.58e-07, 0.02279), (0.936, 2.799e-07, 0.1023), (0.9984, 2.944e-07, 0.02262), (1.061, 3.164e-07, 0.1023), (1.123, 3.308e-07, 0.02262), (1.186, 3.528e-07, 0.08278), (1.248, 3.673e-07, 0.02262), (1.31, 3.892e-07, 0.08278), (1.373, 4.037e-07, 0.004727), (1.435, 4.257e-07, 0.1023), (1.498, 4.402e-07, 0.004727), (1.56, 4.621e-07, 0.08278), (1.622, 4.766e-07, 0.02262), (1.685, 4.986e-07, 0.08278), (1.747, 5.131e-07, 0.004727), (1.81, 5.35e-07, 0.1023), (1.872, 5.495e-07, 0.02262), (1.934, 5.715e-07, 0.1023), (-1.997, -5.878e-07, -0.04908), (-1.997, -5.803e-07, 0.01167), (-1.934, -5.696e-07, -0.0421), (-1.872, -5.513e-07, -0.04368), (-1.81, -5.331e-07, -0.04521), (-1.747, -5.149e-07, -0.04668), (-1.685, -4.967e-07, -0.0481), (-1.622, -4.784e-07, -0.04944), (-1.56, -4.602e-07, -0.05071), (-1.498, -4.42e-07, -0.05189), (-1.435, -4.238e-07, -0.05298), (-1.373, -4.056e-07, -0.05398), (-1.31, -3.873e-07, -0.05487), (-1.248, -3.691e-07, -0.05566), (-1.186, -3.509e-07, -0.05632), (-1.123, -3.327e-07, -0.05686), (-1.061, -3.144e-07, -0.05727), (-0.9983, -2.962e-07, -0.05755), (-0.936, -2.78e-07, -0.05768), (-0.8736, -2.598e-07, -0.05769), (-0.8112, -2.415e-07, -0.05769), (-0.7488, -2.233e-07, -0.05769), (-0.6864, -2.051e-07, -0.05769), (-0.624, -1.869e-07, -0.05769), (-0.5616, -1.686e-07, -0.05769), (-0.4992, -1.504e-07, -0.05769), (-0.4368, -1.322e-07, -0.05769), (-0.3744, -1.14e-07, -0.05769), (-0.312, -9.575e-08, -0.05769), (-0.2496, -7.752e-08, -0.05769), (-0.1872, -5.93e-08, -0.05769), (-0.1248, -4.108e-08, -0.05769), (-0.0624, -2.285e-08, -0.05769), (-1.934, -5.584e-07, 0.1105), (-1.872, -5.439e-07, 0.02945), (-1.81, -5.219e-07, 0.08655), (-1.747, -5.074e-07, 0.01318), (-1.685, -4.855e-07, 0.1065), (-1.622, -4.71e-07, 0.01081), (-1.56, -4.49e-07, 0.08438), (-1.498, -4.345e-07, 0.008758), (-1.435, -4.126e-07, 0.1036), (-1.373, -3.981e-07, 0.02407), (-1.31, -3.761e-07, 0.1027), (-1.248, -3.617e-07, 0.005801), (-1.186, -3.397e-07, 0.0828), (-1.123, -3.252e-07, 0.005003), (-1.061, -3.033e-07, 0.1023), (-0.9983, -2.888e-07, 0.004727), (-0.936, -2.668e-07, 0.1023), (-0.8736, -2.523e-07, 0.02262), (-0.8112, -2.304e-07, 0.08278), (-0.7488, -2.159e-07, 0.02262), (-0.6864, -1.939e-07, 0.1023), (-0.624, -1.794e-07, 0.02262), (-0.5616, -1.575e-07, 0.1023), (-0.4992, -1.43e-07, 0.004727), (-0.4368, -1.21e-07, 0.1023), (-0.3744, -1.065e-07, 0.02262), (-0.312, -8.457e-08, 0.08278), (-0.2496, -7.007e-08, 0.004727), (-0.1872, -4.812e-08, 0.08278), (-0.1248, -3.363e-08, 0.02262), (-0.0624, -1.167e-08, 0.08278), (-3.993, -1.171e-06, -0.04048), (-3.993, -1.163e-06, 0.01862), (-3.931, -1.153e-06, -0.0421), (-3.869, -1.134e-06, -0.04368), (-3.806, -1.116e-06, -0.04521), (-3.744, -1.098e-06, -0.04668), (-3.681, -1.08e-06, -0.0481), (-3.619, -1.062e-06, -0.04944), (-3.557, -1.043e-06, -0.05071), (-3.494, -1.025e-06, -0.05189), (-3.432, -1.007e-06, -0.05298), (-3.369, -9.887e-07, -0.05398), (-3.307, -9.705e-07, -0.05487), (-3.245, -9.523e-07, -0.05566), (-3.182, -9.34e-07, -0.05632), (-3.12, -9.158e-07, -0.05686), (-3.057, -8.976e-07, -0.05727), (-2.995, -8.794e-07, -0.05755), (-2.933, -8.611e-07, -0.05768), (-2.87, -8.429e-07, -0.05769), (-2.808, -8.247e-07, -0.05769), (-2.745, -8.065e-07, -0.05769), (-2.683, -7.882e-07, -0.05769), (-2.621, -7.7e-07, -0.05769), (-2.558, -7.518e-07, -0.05769), (-2.496, -7.336e-07, -0.05769), (-2.433, -7.154e-07, -0.05769), (-2.371, -6.971e-07, -0.05769), (-2.309, -6.789e-07, -0.05769), (-2.246, -6.607e-07, -0.05769), (-2.184, -6.425e-07, -0.05769), (-2.121, -6.242e-07, -0.05769), (-2.059, -6.06e-07, -0.05769), (-3.931, -1.142e-06, 0.08788), (-3.869, -1.127e-06, 0.02945), (-3.806, -1.105e-06, 0.1084), (-3.744, -1.091e-06, 0.01318), (-3.681, -1.069e-06, 0.08537), (-3.619, -1.054e-06, 0.01081), (-3.557, -1.032e-06, 0.1048), (-3.494, -1.018e-06, 0.008758), (-3.432, -9.958e-07, 0.1036), (-3.369, -9.813e-07, 0.00707), (-3.307, -9.593e-07, 0.08306), (-3.245, -9.448e-07, 0.005801), (-3.182, -9.229e-07, 0.0828), (-3.12, -9.084e-07, 0.02279), (-3.057, -8.864e-07, 0.1023), (-2.995, -8.719e-07, 0.004727), (-2.933, -8.5e-07, 0.1023), (-2.87, -8.355e-07, 0.004727), (-2.808, -8.135e-07, 0.08278), (-2.745, -7.99e-07, 0.004727), (-2.683, -7.771e-07, 0.1023), (-2.621, -7.626e-07, 0.02262), (-2.558, -7.406e-07, 0.1023), (-2.496, -7.261e-07, 0.004727), (-2.433, -7.042e-07, 0.1023), (-2.371, -6.897e-07, 0.02262), (-2.309, -6.677e-07, 0.08278), (-2.246, -6.532e-07, 0.02262), (-2.184, -6.313e-07, 0.1023), (-2.121, -6.168e-07, 0.02262), (-2.059, -5.948e-07, 0.08278)], [], [(4, 1, 3, 35), (0, 34, 65, 2), (34, 33, 64, 65), (33, 32, 63, 64), (32, 31, 62, 63), (31, 30, 61, 62), (30, 29, 60, 61), (29, 28, 59, 60), (28, 27, 58, 59), (27, 26, 57, 58), (26, 25, 56, 57), (25, 24, 55, 56), (24, 23, 54, 55), (23, 22, 53, 54), (22, 21, 52, 53), (21, 20, 51, 52), (20, 19, 50, 51), (19, 18, 49, 50), (18, 17, 48, 49), (17, 16, 47, 48), (16, 15, 46, 47), (15, 14, 45, 46), (14, 13, 44, 45), (13, 12, 43, 44), (12, 11, 42, 43), (11, 10, 41, 42), (10, 9, 40, 41), (9, 8, 39, 40), (8, 7, 38, 39), (7, 6, 37, 38), (6, 5, 36, 37), (5, 4, 35, 36), (68, 66, 67, 99), (1, 98, 129, 3), (98, 97, 128, 129), (97, 96, 127, 128), (96, 95, 126, 127), (95, 94, 125, 126), (94, 93, 124, 125), (93, 92, 123, 124), (92, 91, 122, 123), (91, 90, 121, 122), (90, 89, 120, 121), (89, 88, 119, 120), (88, 87, 118, 119), (87, 86, 117, 118), (86, 85, 116, 117), (85, 84, 115, 116), (84, 83, 114, 115), (83, 82, 113, 114), (82, 81, 112, 113), (81, 80, 111, 112), (80, 79, 110, 111), (79, 78, 109, 110), (78, 77, 108, 109), (77, 76, 107, 108), (76, 75, 106, 107), (75, 74, 105, 106), (74, 73, 104, 105), (73, 72, 103, 104), (72, 71, 102, 103), (71, 70, 101, 102), (70, 69, 100, 101), (69, 68, 99, 100), (132, 130, 131, 163), (66, 162, 193, 67), (162, 161, 192, 193), (161, 160, 191, 192), (160, 159, 190, 191), (159, 158, 189, 190), (158, 157, 188, 189), (157, 156, 187, 188), (156, 155, 186, 187), (155, 154, 185, 186), (154, 153, 184, 185), (153, 152, 183, 184), (152, 151, 182, 183), (151, 150, 181, 182), (150, 149, 180, 181), (149, 148, 179, 180), (148, 147, 178, 179), (147, 146, 177, 178), (146, 145, 176, 177), (145, 144, 175, 176), (144, 143, 174, 175), (143, 142, 173, 174), (142, 141, 172, 173), (141, 140, 171, 172), (140, 139, 170, 171), (139, 138, 169, 170), (138, 137, 168, 169), (137, 136, 167, 168), (136, 135, 166, 167), (135, 134, 165, 166), (134, 133, 164, 165), (133, 132, 163, 164), (196, 194, 195, 227), (130, 226, 257, 131), (226, 225, 256, 257), (225, 224, 255, 256), (224, 223, 254, 255), (223, 222, 253, 254), (222, 221, 252, 253), (221, 220, 251, 252), (220, 219, 250, 251), (219, 218, 249, 250), (218, 217, 248, 249), (217, 216, 247, 248), (216, 215, 246, 247), (215, 214, 245, 246), (214, 213, 244, 245), (213, 212, 243, 244), (212, 211, 242, 243), (211, 210, 241, 242), (210, 209, 240, 241), (209, 208, 239, 240), (208, 207, 238, 239), (207, 206, 237, 238), (206, 205, 236, 237), (205, 204, 235, 236), (204, 203, 234, 235), (203, 202, 233, 234), (202, 201, 232, 233), (201, 200, 231, 232), (200, 199, 230, 231), (199, 198, 229, 230), (198, 197, 228, 229), (197, 196, 227, 228)])
me_cube_005.polygons.foreach_set('use_smooth', [True] * 128)
_k = set([(0, 34), (1, 4), (1, 98), (2, 65), (3, 35), (3, 129), (4, 5), (5, 6), (6, 7), (7, 8), (8, 9), (9, 10), (10, 11), (11, 12), (12, 13), (13, 14), (14, 15), (15, 16), (16, 17), (17, 18), (18, 19), (19, 20), (20, 21), (21, 22), (22, 23), (23, 24), (24, 25), (25, 26), (26, 27), (27, 28), (28, 29), (29, 30), (30, 31), (31, 32), (32, 33), (33, 34), (35, 36), (36, 37), (37, 38), (38, 39), (39, 40), (40, 41), (41, 42), (42, 43), (43, 44), (44, 45), (45, 46), (46, 47), (47, 48), (48, 49), (49, 50), (50, 51), (51, 52), (52, 53), (53, 54), (54, 55), (55, 56), (56, 57), (57, 58), (58, 59), (59, 60), (60, 61), (61, 62), (62, 63), (63, 64), (64, 65), (66, 68), (66, 162), (67, 99), (67, 193), (68, 69), (69, 70), (70, 71), (71, 72), (72, 73), (73, 74), (74, 75), (75, 76), (76, 77), (77, 78), (78, 79), (79, 80), (80, 81), (81, 82), (82, 83), (83, 84), (84, 85), (85, 86), (86, 87), (87, 88), (88, 89), (89, 90), (90, 91), (91, 92), (92, 93), (93, 94), (94, 95), (95, 96), (96, 97), (97, 98), (99, 100), (100, 101), (101, 102), (102, 103), (103, 104), (104, 105), (105, 106), (106, 107), (107, 108), (108, 109), (109, 110), (110, 111), (111, 112), (112, 113), (113, 114), (114, 115), (115, 116), (116, 117), (117, 118), (118, 119), (119, 120), (120, 121), (121, 122), (122, 123), (123, 124), (124, 125), (125, 126), (126, 127), (127, 128), (128, 129), (130, 132), (130, 226), (131, 163), (131, 257), (132, 133), (133, 134), (134, 135), (135, 136), (136, 137), (137, 138), (138, 139), (139, 140), (140, 141), (141, 142), (142, 143), (143, 144), (144, 145), (145, 146), (146, 147), (147, 148), (148, 149), (149, 150), (150, 151), (151, 152), (152, 153), (153, 154), (154, 155), (155, 156), (156, 157), (157, 158), (158, 159), (159, 160), (160, 161), (161, 162), (163, 164), (164, 165), (165, 166), (166, 167), (167, 168), (168, 169), (169, 170), (170, 171), (171, 172), (172, 173), (173, 174), (174, 175), (175, 176), (176, 177), (177, 178), (178, 179), (179, 180), (180, 181), (181, 182), (182, 183), (183, 184), (184, 185), (185, 186), (186, 187), (187, 188), (188, 189), (189, 190), (190, 191), (191, 192), (192, 193), (194, 196), (195, 227), (196, 197), (197, 198), (198, 199), (199, 200), (200, 201), (201, 202), (202, 203), (203, 204), (204, 205), (205, 206), (206, 207), (207, 208), (208, 209), (209, 210), (210, 211), (211, 212), (212, 213), (213, 214), (214, 215), (215, 216), (216, 217), (217, 218), (218, 219), (219, 220), (220, 221), (221, 222), (222, 223), (223, 224), (224, 225), (225, 226), (227, 228), (228, 229), (229, 230), (230, 231), (231, 232), (232, 233), (233, 234), (234, 235), (235, 236), (236, 237), (237, 238), (238, 239), (239, 240), (240, 241), (241, 242), (242, 243), (243, 244), (244, 245), (245, 246), (246, 247), (247, 248), (248, 249), (249, 250), (250, 251), (251, 252), (252, 253), (253, 254), (254, 255), (255, 256), (256, 257)])
me_cube_005.attributes.new('sharp_edge', 'BOOLEAN', 'EDGE').data.foreach_set('value', [ (min(e.vertices), max(e.vertices)) in _k for e in me_cube_005.edges])
_uv = me_cube_005.uv_layers.new(name='UVMap')
_uv.uv.foreach_set('vector', [0.4438, 0.8064, 0.447, 0.8064, 0.447, 0.4969, 0.4438, 0.0133, 0.3424, 0.8064, 0.3456, 0.8064, 0.3456, 0.0133, 0.3424, 0.4969, 0.3456, 0.8064, 0.3489, 0.8064, 0.3489, 0.4969, 0.3456, 0.0133, 0.3489, 0.8064, 0.3522, 0.8064, 0.3522, 0.0133, 0.3489, 0.4969, 0.3522, 0.8064, 0.3555, 0.8064, 0.3555, 0.4969, 0.3522, 0.0133, 0.3555, 0.8064, 0.3587, 0.8064, 0.3587, 0.0133, 0.3555, 0.4969, 0.3587, 0.8064, 0.362, 0.8064, 0.362, 0.4969, 0.3587, 0.0133, 0.362, 0.8064, 0.3653, 0.8064, 0.3653, 0.0133, 0.362, 0.4969, 0.3653, 0.8064, 0.3685, 0.8064, 0.3685, 0.4969, 0.3653, 0.0133, 0.3685, 0.8064, 0.3718, 0.8064, 0.3718, 0.0133, 0.3685, 0.4969, 0.3718, 0.8064, 0.3751, 0.8064, 0.3751, 0.4969, 0.3718, 0.0133, 0.3751, 0.8064, 0.3784, 0.8064, 0.3784, 0.0133, 0.3751, 0.4969, 0.3784, 0.8064, 0.3816, 0.8064, 0.3816, 0.4969, 0.3784, 0.0133, 0.3816, 0.8064, 0.3849, 0.8064, 0.3849, 0.0133, 0.3816, 0.4969, 0.3849, 0.8064, 0.3882, 0.8064, 0.3882, 0.4969, 0.3849, 0.0133, 0.3882, 0.8064, 0.3914, 0.8064, 0.3914, 0.0133, 0.3882, 0.4969, 0.3914, 0.8064, 0.3947, 0.8064, 0.3947, 0.4969, 0.3914, 0.0133, 0.3947, 0.8064, 0.398, 0.8064, 0.398, 0.0133, 0.3947, 0.4969, 0.398, 0.8064, 0.4012, 0.8064, 0.4012, 0.4969, 0.398, 0.0133, 0.4012, 0.8064, 0.4045, 0.8064, 0.4045, 0.0133, 0.4012, 0.4969, 0.4045, 0.8064, 0.4078, 0.8064, 0.4078, 0.4969, 0.4045, 0.0133, 0.4078, 0.8064, 0.4111, 0.8064, 0.4111, 0.0133, 0.4078, 0.4969, 0.4111, 0.8064, 0.4143, 0.8064, 0.4143, 0.4969, 0.4111, 0.0133, 0.4143, 0.8064, 0.4176, 0.8064, 0.4176, 0.0133, 0.4143, 0.4969, 0.4176, 0.8064, 0.4209, 0.8064, 0.4209, 0.4969, 0.4176, 0.0133, 0.4209, 0.8064, 0.4241, 0.8064, 0.4241, 0.0133, 0.4209, 0.4969, 0.4241, 0.8064, 0.4274, 0.8064, 0.4274, 0.4969, 0.4241, 0.0133, 0.4274, 0.8064, 0.4307, 0.8064, 0.4307, 0.0133, 0.4274, 0.4969, 0.4307, 0.8064, 0.4339, 0.8064, 0.4339, 0.4969, 0.4307, 0.0133, 0.4339, 0.8064, 0.4372, 0.8064, 0.4372, 0.0133, 0.4339, 0.4969, 0.4372, 0.8064, 0.4405, 0.8064, 0.4405, 0.4969, 0.4372, 0.0133, 0.4405, 0.8064, 0.4438, 0.8064, 0.4438, 0.0133, 0.4405, 0.4969, 0.4438, 0.8064, 0.447, 0.8064, 0.447, 0.4969, 0.4438, 0.0133, 0.3424, 0.8064, 0.3456, 0.8064, 0.3456, 0.0133, 0.3424, 0.4969, 0.3456, 0.8064, 0.3489, 0.8064, 0.3489, 0.4969, 0.3456, 0.0133, 0.3489, 0.8064, 0.3522, 0.8064, 0.3522, 0.0133, 0.3489, 0.4969, 0.3522, 0.8064, 0.3555, 0.8064, 0.3555, 0.4969, 0.3522, 0.0133, 0.3555, 0.8064, 0.3587, 0.8064, 0.3587, 0.0133, 0.3555, 0.4969, 0.3587, 0.8064, 0.362, 0.8064, 0.362, 0.4969, 0.3587, 0.0133, 0.362, 0.8064, 0.3653, 0.8064, 0.3653, 0.0133, 0.362, 0.4969, 0.3653, 0.8064, 0.3685, 0.8064, 0.3685, 0.4969, 0.3653, 0.0133, 0.3685, 0.8064, 0.3718, 0.8064, 0.3718, 0.0133, 0.3685, 0.4969, 0.3718, 0.8064, 0.3751, 0.8064, 0.3751, 0.4969, 0.3718, 0.0133, 0.3751, 0.8064, 0.3784, 0.8064, 0.3784, 0.0133, 0.3751, 0.4969, 0.3784, 0.8064, 0.3816, 0.8064, 0.3816, 0.4969, 0.3784, 0.0133, 0.3816, 0.8064, 0.3849, 0.8064, 0.3849, 0.0133, 0.3816, 0.4969, 0.3849, 0.8064, 0.3882, 0.8064, 0.3882, 0.4969, 0.3849, 0.0133, 0.3882, 0.8064, 0.3914, 0.8064, 0.3914, 0.0133, 0.3882, 0.4969, 0.3914, 0.8064, 0.3947, 0.8064, 0.3947, 0.4969, 0.3914, 0.0133, 0.3947, 0.8064, 0.398, 0.8064, 0.398, 0.0133, 0.3947, 0.4969, 0.398, 0.8064, 0.4012, 0.8064, 0.4012, 0.4969, 0.398, 0.0133, 0.4012, 0.8064, 0.4045, 0.8064, 0.4045, 0.0133, 0.4012, 0.4969, 0.4045, 0.8064, 0.4078, 0.8064, 0.4078, 0.4969, 0.4045, 0.0133, 0.4078, 0.8064, 0.4111, 0.8064, 0.4111, 0.0133, 0.4078, 0.4969, 0.4111, 0.8064, 0.4143, 0.8064, 0.4143, 0.4969, 0.4111, 0.0133, 0.4143, 0.8064, 0.4176, 0.8064, 0.4176, 0.0133, 0.4143, 0.4969, 0.4176, 0.8064, 0.4209, 0.8064, 0.4209, 0.4969, 0.4176, 0.0133, 0.4209, 0.8064, 0.4241, 0.8064, 0.4241, 0.0133, 0.4209, 0.4969, 0.4241, 0.8064, 0.4274, 0.8064, 0.4274, 0.4969, 0.4241, 0.0133, 0.4274, 0.8064, 0.4307, 0.8064, 0.4307, 0.0133, 0.4274, 0.4969, 0.4307, 0.8064, 0.4339, 0.8064, 0.4339, 0.4969, 0.4307, 0.0133, 0.4339, 0.8064, 0.4372, 0.8064, 0.4372, 0.0133, 0.4339, 0.4969, 0.4372, 0.8064, 0.4405, 0.8064, 0.4405, 0.4969, 0.4372, 0.0133, 0.4405, 0.8064, 0.4438, 0.8064, 0.4438, 0.0133, 0.4405, 0.4969, 0.4438, 0.8064, 0.447, 0.8064, 0.447, 0.4969, 0.4438, 0.0133, 0.3424, 0.8064, 0.3456, 0.8064, 0.3456, 0.0133, 0.3424, 0.4969, 0.3456, 0.8064, 0.3489, 0.8064, 0.3489, 0.4969, 0.3456, 0.0133, 0.3489, 0.8064, 0.3522, 0.8064, 0.3522, 0.0133, 0.3489, 0.4969, 0.3522, 0.8064, 0.3555, 0.8064, 0.3555, 0.4969, 0.3522, 0.0133, 0.3555, 0.8064, 0.3587, 0.8064, 0.3587, 0.0133, 0.3555, 0.4969, 0.3587, 0.8064, 0.362, 0.8064, 0.362, 0.4969, 0.3587, 0.0133, 0.362, 0.8064, 0.3653, 0.8064, 0.3653, 0.0133, 0.362, 0.4969, 0.3653, 0.8064, 0.3685, 0.8064, 0.3685, 0.4969, 0.3653, 0.0133, 0.3685, 0.8064, 0.3718, 0.8064, 0.3718, 0.0133, 0.3685, 0.4969, 0.3718, 0.8064, 0.3751, 0.8064, 0.3751, 0.4969, 0.3718, 0.0133, 0.3751, 0.8064, 0.3784, 0.8064, 0.3784, 0.0133, 0.3751, 0.4969, 0.3784, 0.8064, 0.3816, 0.8064, 0.3816, 0.4969, 0.3784, 0.0133, 0.3816, 0.8064, 0.3849, 0.8064, 0.3849, 0.0133, 0.3816, 0.4969, 0.3849, 0.8064, 0.3882, 0.8064, 0.3882, 0.4969, 0.3849, 0.0133, 0.3882, 0.8064, 0.3914, 0.8064, 0.3914, 0.0133, 0.3882, 0.4969, 0.3914, 0.8064, 0.3947, 0.8064, 0.3947, 0.4969, 0.3914, 0.0133, 0.3947, 0.8064, 0.398, 0.8064, 0.398, 0.0133, 0.3947, 0.4969, 0.398, 0.8064, 0.4012, 0.8064, 0.4012, 0.4969, 0.398, 0.0133, 0.4012, 0.8064, 0.4045, 0.8064, 0.4045, 0.0133, 0.4012, 0.4969, 0.4045, 0.8064, 0.4078, 0.8064, 0.4078, 0.4969, 0.4045, 0.0133, 0.4078, 0.8064, 0.4111, 0.8064, 0.4111, 0.0133, 0.4078, 0.4969, 0.4111, 0.8064, 0.4143, 0.8064, 0.4143, 0.4969, 0.4111, 0.0133, 0.4143, 0.8064, 0.4176, 0.8064, 0.4176, 0.0133, 0.4143, 0.4969, 0.4176, 0.8064, 0.4209, 0.8064, 0.4209, 0.4969, 0.4176, 0.0133, 0.4209, 0.8064, 0.4241, 0.8064, 0.4241, 0.0133, 0.4209, 0.4969, 0.4241, 0.8064, 0.4274, 0.8064, 0.4274, 0.4969, 0.4241, 0.0133, 0.4274, 0.8064, 0.4307, 0.8064, 0.4307, 0.0133, 0.4274, 0.4969, 0.4307, 0.8064, 0.4339, 0.8064, 0.4339, 0.4969, 0.4307, 0.0133, 0.4339, 0.8064, 0.4372, 0.8064, 0.4372, 0.0133, 0.4339, 0.4969, 0.4372, 0.8064, 0.4405, 0.8064, 0.4405, 0.4969, 0.4372, 0.0133, 0.4405, 0.8064, 0.4438, 0.8064, 0.4438, 0.0133, 0.4405, 0.4969, 0.4438, 0.8064, 0.447, 0.8064, 0.447, 0.4969, 0.4438, 0.0133, 0.3424, 0.8064, 0.3456, 0.8064, 0.3456, 0.0133, 0.3424, 0.4969, 0.3456, 0.8064, 0.3489, 0.8064, 0.3489, 0.4969, 0.3456, 0.0133, 0.3489, 0.8064, 0.3522, 0.8064, 0.3522, 0.0133, 0.3489, 0.4969, 0.3522, 0.8064, 0.3555, 0.8064, 0.3555, 0.4969, 0.3522, 0.0133, 0.3555, 0.8064, 0.3587, 0.8064, 0.3587, 0.0133, 0.3555, 0.4969, 0.3587, 0.8064, 0.362, 0.8064, 0.362, 0.4969, 0.3587, 0.0133, 0.362, 0.8064, 0.3653, 0.8064, 0.3653, 0.0133, 0.362, 0.4969, 0.3653, 0.8064, 0.3685, 0.8064, 0.3685, 0.4969, 0.3653, 0.0133, 0.3685, 0.8064, 0.3718, 0.8064, 0.3718, 0.0133, 0.3685, 0.4969, 0.3718, 0.8064, 0.3751, 0.8064, 0.3751, 0.4969, 0.3718, 0.0133, 0.3751, 0.8064, 0.3784, 0.8064, 0.3784, 0.0133, 0.3751, 0.4969, 0.3784, 0.8064, 0.3816, 0.8064, 0.3816, 0.4969, 0.3784, 0.0133, 0.3816, 0.8064, 0.3849, 0.8064, 0.3849, 0.0133, 0.3816, 0.4969, 0.3849, 0.8064, 0.3882, 0.8064, 0.3882, 0.4969, 0.3849, 0.0133, 0.3882, 0.8064, 0.3914, 0.8064, 0.3914, 0.0133, 0.3882, 0.4969, 0.3914, 0.8064, 0.3947, 0.8064, 0.3947, 0.4969, 0.3914, 0.0133, 0.3947, 0.8064, 0.398, 0.8064, 0.398, 0.0133, 0.3947, 0.4969, 0.398, 0.8064, 0.4012, 0.8064, 0.4012, 0.4969, 0.398, 0.0133, 0.4012, 0.8064, 0.4045, 0.8064, 0.4045, 0.0133, 0.4012, 0.4969, 0.4045, 0.8064, 0.4078, 0.8064, 0.4078, 0.4969, 0.4045, 0.0133, 0.4078, 0.8064, 0.4111, 0.8064, 0.4111, 0.0133, 0.4078, 0.4969, 0.4111, 0.8064, 0.4143, 0.8064, 0.4143, 0.4969, 0.4111, 0.0133, 0.4143, 0.8064, 0.4176, 0.8064, 0.4176, 0.0133, 0.4143, 0.4969, 0.4176, 0.8064, 0.4209, 0.8064, 0.4209, 0.4969, 0.4176, 0.0133, 0.4209, 0.8064, 0.4241, 0.8064, 0.4241, 0.0133, 0.4209, 0.4969, 0.4241, 0.8064, 0.4274, 0.8064, 0.4274, 0.4969, 0.4241, 0.0133, 0.4274, 0.8064, 0.4307, 0.8064, 0.4307, 0.0133, 0.4274, 0.4969, 0.4307, 0.8064, 0.4339, 0.8064, 0.4339, 0.4969, 0.4307, 0.0133, 0.4339, 0.8064, 0.4372, 0.8064, 0.4372, 0.0133, 0.4339, 0.4969, 0.4372, 0.8064, 0.4405, 0.8064, 0.4405, 0.4969, 0.4372, 0.0133, 0.4405, 0.8064, 0.4438, 0.8064, 0.4438, 0.0133, 0.4405, 0.4969])
me_cube_005.materials.append(mat_mat_gradient)
me_cube_005.update()
me_cube_006 = bpy.data.meshes.new('Cube.006')
me_cube_006.from_pydata([(4.0, -0.5097, 0.09203), (-4.0, -0.5097, 0.09203), (-4.0, 0.5097, 0.09203), (4.0, 0.5097, 0.09203), (4.0, -0.5097, -0.09207), (-4.0, -0.5097, -0.09207), (4.0, 0.5097, -0.09199), (-4.0, 0.5097, -0.09199)], [], [(6, 3, 0, 4), (2, 1, 0, 3), (4, 0, 1, 5), (7, 2, 3, 6), (5, 1, 2, 7), (5, 7, 6, 4)])
me_cube_006.polygons.foreach_set('use_smooth', [True] * 6)
_k = set([(0, 1), (0, 3), (0, 4), (1, 2), (1, 5), (2, 3), (2, 7), (3, 6), (4, 5), (4, 6), (5, 7), (6, 7)])
me_cube_006.attributes.new('sharp_edge', 'BOOLEAN', 'EDGE').data.foreach_set('value', [ (min(e.vertices), max(e.vertices)) in _k for e in me_cube_006.edges])
_uv = me_cube_006.uv_layers.new(name='UVMap')
_uv.uv.foreach_set('vector', [0.4536, 0.5303, 0.4536, 0.4434, 0.4536, 0.4434, 0.4536, 0.5303, 0.3155, 0.5938, 0.3155, 0.4434, 0.378, 0.4434, 0.378, 0.5938, 0.4536, 0.5303, 0.4536, 0.4434, 0.378, 0.4434, 0.378, 0.5303, 0.378, 0.5303, 0.378, 0.4434, 0.4536, 0.4434, 0.4536, 0.5303, 0.378, 0.5303, 0.378, 0.4434, 0.378, 0.4434, 0.378, 0.5303, 0.378, 0.5303, 0.378, 0.5303, 0.4536, 0.5303, 0.4536, 0.5303])
me_cube_006.materials.append(mat_mat_gradient)
me_cube_006.update()
me_cube_015 = bpy.data.meshes.new('Cube.015')
me_cube_015.from_pydata([(4.0, -0.3366, 0.5006), (-4.0, -0.3366, 0.5006), (3.843, -0.3366, -0.8152), (-3.85, -0.3366, -0.7519), (-3.69, 0.5993, -0.5337), (3.684, 0.5993, -0.6126), (3.789, 0.5993, 0.5006), (-3.789, 0.5993, 0.5006), (-3.85, 0.5637, -0.7521), (3.843, 0.5637, -0.8155), (4.0, 0.5637, 0.5006), (-4.0, 0.5637, 0.5006), (-3.603, -0.3422, 0.5006), (3.608, -0.3422, 0.5006), (-3.585, -0.3418, -0.4658), (3.579, -0.3418, -0.5312), (-0.003401, -0.3366, -1.264), (-0.003401, 0.5637, -1.264), (-0.003257, 0.5993, -1.067), (0.00239, -0.3065, 0.5006), (-0.00316, -0.3416, -0.9607), (1.92, 0.5637, -1.034), (1.84, 0.5993, -0.8336), (1.788, -0.3417, -0.74), (1.92, -0.3366, -1.033), (1.805, -0.3243, 0.5006), (-1.8, -0.3243, 0.5006), (-2.189, -0.3366, -1.046), (-2.189, 0.5637, -1.046), (-2.11, 0.5993, -0.8386), (-2.057, -0.3417, -0.7517)], [], [(25, 13, 15, 23), (27, 3, 8, 28), (10, 0, 2, 9), (22, 5, 9, 21), (11, 8, 3, 1), (5, 6, 10, 9), (0, 10, 6, 13), (7, 4, 8, 11), (6, 5, 15, 13), (29, 4, 14, 30), (4, 7, 12, 14), (22, 18, 20, 23), (29, 18, 17, 28), (24, 16, 17, 21), (11, 1, 12, 7), (26, 19, 20, 30), (2, 24, 21, 9), (5, 22, 23, 15), (18, 22, 21, 17), (19, 25, 23, 20), (12, 26, 30, 14), (4, 29, 28, 8), (18, 29, 30, 20), (16, 27, 28, 17)])
me_cube_015.polygons.foreach_set('use_smooth', [True] * 24)
_k = set([(0, 2), (0, 10), (0, 13), (1, 3), (1, 11), (1, 12), (2, 24), (3, 27), (4, 7), (4, 29), (5, 6), (5, 22), (6, 10), (6, 13), (7, 11), (7, 12), (8, 11), (8, 28), (9, 10), (9, 21), (12, 14), (12, 26), (13, 15), (13, 25), (14, 30), (15, 23), (16, 24), (16, 27), (17, 21), (17, 28), (18, 22), (18, 29), (19, 25), (19, 26), (20, 23), (20, 30)])
me_cube_015.attributes.new('sharp_edge', 'BOOLEAN', 'EDGE').data.foreach_set('value', [ (min(e.vertices), max(e.vertices)) in _k for e in me_cube_015.edges])
_uv = me_cube_015.uv_layers.new(name='UVMap')
_uv.uv.foreach_set('vector', [0.2595, 0.2655, 0.2869, 0.2716, 0.2815, 0.1651, 0.2567, 0.1583, 0.2067, 0.4716, 0.1814, 0.4716, 0.1814, 0.5485, 0.2067, 0.5485, 0.2376, 0.5781, 0.2245, 0.5781, 0.2245, 0.4681, 0.2376, 0.4681, 0.2562, 0.4787, 0.2804, 0.4854, 0.2825, 0.4681, 0.2573, 0.4616, 0.2376, 0.5781, 0.2376, 0.4735, 0.2245, 0.4735, 0.2245, 0.5781, 0.2804, 0.4854, 0.2868, 0.5903, 0.2899, 0.5781, 0.2825, 0.4681, 0.2899, 0.4716, 0.2899, 0.5485, 0.2868, 0.5515, 0.2869, 0.4711, 0.1772, 0.5903, 0.1835, 0.4921, 0.1814, 0.4735, 0.1742, 0.5781, 0.2381, 0.5903, 0.2381, 0.4854, 0.2245, 0.4838, 0.2245, 0.5903, 0.2078, 0.5515, 0.1835, 0.5515, 0.1825, 0.4711, 0.2072, 0.4712, 0.2381, 0.4921, 0.2381, 0.5903, 0.2245, 0.5903, 0.2245, 0.4905, 0.2562, 0.5515, 0.232, 0.5515, 0.232, 0.4712, 0.2567, 0.4712, 0.2078, 0.4821, 0.232, 0.4721, 0.232, 0.4552, 0.2067, 0.4644, 0.2573, 0.4716, 0.232, 0.4716, 0.232, 0.5485, 0.2573, 0.5485, 0.1742, 0.5485, 0.1742, 0.4716, 0.1773, 0.4711, 0.1772, 0.5515, 0.2047, 0.2655, 0.2321, 0.2594, 0.232, 0.1515, 0.2072, 0.1617, 0.2825, 0.4716, 0.2573, 0.4716, 0.2573, 0.5485, 0.2825, 0.5485, 0.2804, 0.5515, 0.2562, 0.5515, 0.2567, 0.4712, 0.2815, 0.4711, 0.232, 0.4721, 0.2562, 0.4787, 0.2573, 0.4616, 0.232, 0.4552, 0.2321, 0.2594, 0.2595, 0.2655, 0.2567, 0.1583, 0.232, 0.1515, 0.1773, 0.2716, 0.2047, 0.2655, 0.2072, 0.1617, 0.1825, 0.1718, 0.1835, 0.4921, 0.2078, 0.4821, 0.2067, 0.4644, 0.1814, 0.4735, 0.232, 0.5515, 0.2078, 0.5515, 0.2072, 0.4712, 0.232, 0.4712, 0.232, 0.4716, 0.2067, 0.4716, 0.2067, 0.5485, 0.232, 0.5485])
me_cube_015.materials.append(mat_mat_gradient)
me_cube_015.update()
me_cube_011 = bpy.data.meshes.new('Cube.011')
me_cube_011.from_pydata([(1.001, -0.4714, -0.1639), (-0.9989, -0.4714, -0.1639), (1.001, 0.4461, -0.1637), (-0.9989, 0.4461, -0.1637), (1.001, -0.4714, 0.1483), (-0.9989, -0.4714, 0.1483), (1.001, 0.4461, 0.1483), (-0.9989, 0.4461, 0.1483)], [], [(2, 0, 1, 3), (1, 5, 7, 3), (3, 7, 6, 2), (0, 4, 5, 1), (2, 6, 4, 0), (5, 4, 6, 7)])
me_cube_011.polygons.foreach_set('use_smooth', [True] * 6)
_k = set([(0, 1), (0, 2), (0, 4), (1, 3), (1, 5), (2, 3), (2, 6), (3, 7), (4, 5), (4, 6), (5, 7), (6, 7)])
me_cube_011.attributes.new('sharp_edge', 'BOOLEAN', 'EDGE').data.foreach_set('value', [ (min(e.vertices), max(e.vertices)) in _k for e in me_cube_011.edges])
_uv = me_cube_011.uv_layers.new(name='UVMap')
_uv.uv.foreach_set('vector', [0.176, 0.368, 0.176, 0.368, 0.2859, 0.368, 0.2859, 0.368, 0.2859, 0.368, 0.2859, 0.5876, 0.2859, 0.5876, 0.2859, 0.368, 0.2859, 0.368, 0.2859, 0.5876, 0.176, 0.5876, 0.176, 0.368, 0.176, 0.368, 0.176, 0.5876, 0.2859, 0.5876, 0.2859, 0.368, 0.176, 0.368, 0.176, 0.5876, 0.176, 0.5876, 0.176, 0.368, 0.2859, 0.5876, 0.176, 0.5876, 0.176, 0.5876, 0.2859, 0.5876])
me_cube_011.materials.append(mat_mat_gradient)
me_cube_011.update()
me_cube_014 = bpy.data.meshes.new('Cube.014')
me_cube_014.from_pydata([(1.001, -0.5223, 0.3324), (-1.01, -0.5223, 0.3324), (-1.01, 0.4971, 0.3324), (1.001, 0.4971, 0.3324), (1.001, -0.5223, 0.1483), (-1.01, -0.5223, 0.1483), (1.001, 0.4971, 0.1483), (-1.01, 0.4971, 0.1483)], [], [(6, 3, 0, 4), (2, 1, 0, 3), (4, 0, 1, 5), (7, 2, 3, 6), (5, 1, 2, 7), (5, 7, 6, 4)])
me_cube_014.polygons.foreach_set('use_smooth', [True] * 6)
_k = set([(0, 1), (0, 3), (0, 4), (1, 2), (1, 5), (2, 3), (2, 7), (3, 6), (4, 5), (4, 6), (5, 7), (6, 7)])
me_cube_014.attributes.new('sharp_edge', 'BOOLEAN', 'EDGE').data.foreach_set('value', [ (min(e.vertices), max(e.vertices)) in _k for e in me_cube_014.edges])
_uv = me_cube_014.uv_layers.new(name='UVMap')
_uv.uv.foreach_set('vector', [0.4536, 0.5303, 0.4536, 0.4434, 0.4536, 0.4434, 0.4536, 0.5303, 0.3155, 0.5938, 0.3155, 0.4434, 0.378, 0.4434, 0.378, 0.5938, 0.4536, 0.5303, 0.4536, 0.4434, 0.378, 0.4434, 0.378, 0.5303, 0.378, 0.5303, 0.378, 0.4434, 0.4536, 0.4434, 0.4536, 0.5303, 0.378, 0.5303, 0.378, 0.4434, 0.378, 0.4434, 0.378, 0.5303, 0.378, 0.5303, 0.378, 0.5303, 0.4536, 0.5303, 0.4536, 0.5303])
me_cube_014.materials.append(mat_mat_gradient)
me_cube_014.update()
me_cube_012 = bpy.data.meshes.new('Cube.012')
me_cube_012.from_pydata([(-0.983, 0.00141, 0.02342), (-0.9851, 0.001649, -0.01659), (-0.9364, -2.478e-07, 0.03741), (-0.874, -2.491e-07, 0.03681), (-0.8116, -2.207e-07, 0.03624), (-0.7492, -1.922e-07, 0.0357), (-0.6868, -1.936e-07, 0.03521), (-0.6244, -1.652e-07, 0.03476), (-0.562, -1.367e-07, 0.03436), (-0.4996, -1.381e-07, 0.03402), (-0.4372, -1.097e-07, 0.03374), (-0.3748, -8.122e-08, 0.03352), (-0.3124, -8.258e-08, 0.03336), (-0.25, -5.414e-08, 0.03328), (-0.1876, -2.57e-08, 0.03327), (-0.1252, -2.707e-08, 0.03335), (-0.06279, 1.372e-09, 0.03351), (0.0, 2.981e-08, 0.03375), (-0.9353, -2.478e-07, -0.06217), (-0.8736, -2.491e-07, -0.01896), (-0.8104, -2.207e-07, -0.05102), (-0.7487, -1.923e-07, -0.01966), (-0.6856, -1.936e-07, -0.06568), (-0.6239, -1.652e-07, -0.0049), (-0.5608, -1.368e-07, -0.05269), (-0.4991, -1.381e-07, -0.0208), (-0.436, -1.097e-07, -0.05337), (-0.3743, -8.123e-08, -0.02121), (-0.3112, -8.261e-08, -0.06957), (-0.2495, -5.415e-08, -0.007176), (-0.1864, -2.573e-08, -0.05433), (-0.1247, -2.708e-08, -0.02157), (-0.06158, 1.346e-09, -0.05458), (0.0, 2.98e-08, -0.0215), (-0.9511, -0.9406, 0.03375), (-0.9813, -0.9191, 0.03407), (-0.9813, -0.8567, 0.03438), (-0.9813, -0.7944, 0.0347), (-0.9813, -0.732, 0.03501), (-0.9813, -0.6696, 0.03533), (-0.9813, -0.6072, 0.03564), (-0.9813, -0.5448, 0.03596), (-0.9813, -0.4824, 0.03627), (-0.9813, -0.42, 0.03658), (-0.9813, -0.3576, 0.0369), (-0.9813, -0.2952, 0.03721), (-0.9813, -0.2328, 0.03753), (-0.9813, -0.1704, 0.03784), (-0.9813, -0.108, 0.03816), (-0.9813, -0.04561, 0.03847), (-0.9511, -0.9401, -0.0215), (-0.9813, -0.9179, -0.05463), (-0.9813, -0.8563, -0.006736), (-0.9813, -0.7931, -0.07065), (-0.9813, -0.7315, -0.006107), (-0.9813, -0.6683, -0.05417), (-0.9813, -0.6067, -0.02058), (-0.9813, -0.5435, -0.06942), (-0.9813, -0.4819, -0.02026), (-0.9813, -0.4188, -0.05352), (-0.9813, -0.3571, -0.004218), (-0.9813, -0.294, -0.05319), (-0.9813, -0.2323, -0.003588), (-0.9813, -0.1692, -0.06753), (-0.9813, -0.1075, -0.01927), (-0.9813, -0.04439, -0.0669), (0.983, 0.00141, 0.02342), (0.9851, 0.001649, -0.01659), (0.9364, -2.478e-07, 0.03741), (0.874, -2.491e-07, 0.03681), (0.8116, -2.207e-07, 0.03624), (0.7492, -1.922e-07, 0.0357), (0.6868, -1.936e-07, 0.03521), (0.6244, -1.652e-07, 0.03476), (0.562, -1.367e-07, 0.03436), (0.4996, -1.381e-07, 0.03402), (0.4372, -1.097e-07, 0.03374), (0.3748, -8.122e-08, 0.03352), (0.3124, -8.258e-08, 0.03336), (0.25, -5.414e-08, 0.03328), (0.1876, -2.57e-08, 0.03327), (0.1252, -2.707e-08, 0.03335), (0.06279, 1.372e-09, 0.03351), (0.9353, -2.478e-07, -0.06217), (0.8736, -2.491e-07, -0.01896), (0.8104, -2.207e-07, -0.05102), (0.7487, -1.923e-07, -0.01966), (0.6856, -1.936e-07, -0.06568), (0.6239, -1.652e-07, -0.0049), (0.5608, -1.368e-07, -0.05269), (0.4991, -1.381e-07, -0.0208), (0.436, -1.097e-07, -0.05337), (0.3743, -8.123e-08, -0.02121), (0.3112, -8.261e-08, -0.06957), (0.2495, -5.415e-08, -0.007176), (0.1864, -2.573e-08, -0.05433), (0.1247, -2.708e-08, -0.02157), (0.06158, 1.346e-09, -0.05458), (0.9511, -0.9406, 0.03375), (0.9813, -0.9191, 0.03407), (0.9813, -0.8567, 0.03438), (0.9813, -0.7944, 0.0347), (0.9813, -0.732, 0.03501), (0.9813, -0.6696, 0.03533), (0.9813, -0.6072, 0.03564), (0.9813, -0.5448, 0.03596), (0.9813, -0.4824, 0.03627), (0.9813, -0.42, 0.03658), (0.9813, -0.3576, 0.0369), (0.9813, -0.2952, 0.03721), (0.9813, -0.2328, 0.03753), (0.9813, -0.1704, 0.03784), (0.9813, -0.108, 0.03816), (0.9813, -0.04561, 0.03847), (0.9511, -0.9401, -0.0215), (0.9813, -0.9179, -0.05463), (0.9813, -0.8563, -0.006736), (0.9813, -0.7931, -0.07065), (0.9813, -0.7315, -0.006107), (0.9813, -0.6683, -0.05417), (0.9813, -0.6067, -0.02058), (0.9813, -0.5435, -0.06942), (0.9813, -0.4819, -0.02026), (0.9813, -0.4188, -0.05352), (0.9813, -0.3571, -0.004218), (0.9813, -0.294, -0.05319), (0.9813, -0.2323, -0.003588), (0.9813, -0.1692, -0.06753), (0.9813, -0.1075, -0.01927), (0.9813, -0.04439, -0.0669)], [], [(2, 0, 1, 18), (17, 16, 32, 33), (16, 15, 31, 32), (15, 14, 30, 31), (14, 13, 29, 30), (13, 12, 28, 29), (12, 11, 27, 28), (11, 10, 26, 27), (10, 9, 25, 26), (9, 8, 24, 25), (8, 7, 23, 24), (7, 6, 22, 23), (6, 5, 21, 22), (5, 4, 20, 21), (4, 3, 19, 20), (3, 2, 18, 19), (0, 49, 65, 1), (49, 48, 64, 65), (48, 47, 63, 64), (47, 46, 62, 63), (46, 45, 61, 62), (45, 44, 60, 61), (44, 43, 59, 60), (43, 42, 58, 59), (42, 41, 57, 58), (41, 40, 56, 57), (40, 39, 55, 56), (39, 38, 54, 55), (38, 37, 53, 54), (37, 36, 52, 53), (36, 35, 51, 52), (35, 34, 50, 51), (68, 83, 67, 66), (17, 33, 97, 82), (82, 97, 96, 81), (81, 96, 95, 80), (80, 95, 94, 79), (79, 94, 93, 78), (78, 93, 92, 77), (77, 92, 91, 76), (76, 91, 90, 75), (75, 90, 89, 74), (74, 89, 88, 73), (73, 88, 87, 72), (72, 87, 86, 71), (71, 86, 85, 70), (70, 85, 84, 69), (69, 84, 83, 68), (66, 67, 129, 113), (113, 129, 128, 112), (112, 128, 127, 111), (111, 127, 126, 110), (110, 126, 125, 109), (109, 125, 124, 108), (108, 124, 123, 107), (107, 123, 122, 106), (106, 122, 121, 105), (105, 121, 120, 104), (104, 120, 119, 103), (103, 119, 118, 102), (102, 118, 117, 101), (101, 117, 116, 100), (100, 116, 115, 99), (99, 115, 114, 98)])
me_cube_012.polygons.foreach_set('use_smooth', [True] * 64)
_k = set([(0, 1), (0, 2), (0, 49), (1, 18), (1, 65), (2, 3), (2, 18), (3, 4), (3, 19), (4, 5), (4, 20), (5, 6), (5, 21), (6, 7), (6, 22), (7, 8), (7, 23), (8, 9), (8, 24), (9, 10), (9, 25), (10, 11), (10, 26), (11, 12), (11, 27), (12, 13), (12, 28), (13, 14), (13, 29), (14, 15), (14, 30), (15, 16), (15, 31), (16, 17), (16, 32), (17, 33), (17, 82), (18, 19), (19, 20), (20, 21), (21, 22), (22, 23), (23, 24), (24, 25), (25, 26), (26, 27), (27, 28), (28, 29), (29, 30), (30, 31), (31, 32), (32, 33), (33, 97), (34, 35), (34, 50), (35, 36), (35, 51), (36, 37), (36, 52), (37, 38), (37, 53), (38, 39), (38, 54), (39, 40), (39, 55), (40, 41), (40, 56), (41, 42), (41, 57), (42, 43), (42, 58), (43, 44), (43, 59), (44, 45), (44, 60), (45, 46), (45, 61), (46, 47), (46, 62), (47, 48), (47, 63), (48, 49), (48, 64), (49, 65), (50, 51), (51, 52), (52, 53), (53, 54), (54, 55), (55, 56), (56, 57), (57, 58), (58, 59), (59, 60), (60, 61), (61, 62), (62, 63), (63, 64), (64, 65), (66, 67), (66, 68), (66, 113), (67, 83), (67, 129), (68, 69), (68, 83), (69, 70), (69, 84), (70, 71), (70, 85), (71, 72), (71, 86), (72, 73), (72, 87), (73, 74), (73, 88), (74, 75), (74, 89), (75, 76), (75, 90), (76, 77), (76, 91), (77, 78), (77, 92), (78, 79), (78, 93), (79, 80), (79, 94), (80, 81), (80, 95), (81, 82), (81, 96), (82, 97), (83, 84), (84, 85), (85, 86), (86, 87), (87, 88), (88, 89), (89, 90), (90, 91), (91, 92), (92, 93), (93, 94), (94, 95), (95, 96), (96, 97), (98, 99), (98, 114), (99, 100), (99, 115), (100, 101), (100, 116), (101, 102), (101, 117), (102, 103), (102, 118), (103, 104), (103, 119), (104, 105), (104, 120), (105, 106), (105, 121), (106, 107), (106, 122), (107, 108), (107, 123), (108, 109), (108, 124), (109, 110), (109, 125), (110, 111), (110, 126), (111, 112), (111, 127), (112, 113), (112, 128), (113, 129), (114, 115), (115, 116), (116, 117), (117, 118), (118, 119), (119, 120), (120, 121), (121, 122), (122, 123), (123, 124), (124, 125), (125, 126), (126, 127), (127, 128), (128, 129)])
me_cube_012.attributes.new('sharp_edge', 'BOOLEAN', 'EDGE').data.foreach_set('value', [ (min(e.vertices), max(e.vertices)) in _k for e in me_cube_012.edges])
_uv = me_cube_012.uv_layers.new(name='UVMap')
_uv.uv.foreach_set('vector', [0.4438, 0.8064, 0.447, 0.8064, 0.447, 0.4969, 0.4438, 0.0133, 0.3947, 0.8064, 0.398, 0.8064, 0.398, 0.0133, 0.3947, 0.4969, 0.398, 0.8064, 0.4012, 0.8064, 0.4012, 0.4969, 0.398, 0.0133, 0.4012, 0.8064, 0.4045, 0.8064, 0.4045, 0.0133, 0.4012, 0.4969, 0.4045, 0.8064, 0.4078, 0.8064, 0.4078, 0.4969, 0.4045, 0.0133, 0.4078, 0.8064, 0.4111, 0.8064, 0.4111, 0.0133, 0.4078, 0.4969, 0.4111, 0.8064, 0.4143, 0.8064, 0.4143, 0.4969, 0.4111, 0.0133, 0.4143, 0.8064, 0.4176, 0.8064, 0.4176, 0.0133, 0.4143, 0.4969, 0.4176, 0.8064, 0.4209, 0.8064, 0.4209, 0.4969, 0.4176, 0.0133, 0.4209, 0.8064, 0.4241, 0.8064, 0.4241, 0.0133, 0.4209, 0.4969, 0.4241, 0.8064, 0.4274, 0.8064, 0.4274, 0.4969, 0.4241, 0.0133, 0.4274, 0.8064, 0.4307, 0.8064, 0.4307, 0.0133, 0.4274, 0.4969, 0.4307, 0.8064, 0.4339, 0.8064, 0.4339, 0.4969, 0.4307, 0.0133, 0.4339, 0.8064, 0.4372, 0.8064, 0.4372, 0.0133, 0.4339, 0.4969, 0.4372, 0.8064, 0.4405, 0.8064, 0.4405, 0.4969, 0.4372, 0.0133, 0.4405, 0.8064, 0.4438, 0.8064, 0.4438, 0.0133, 0.4405, 0.4969, 0.3424, 0.8064, 0.3456, 0.8064, 0.3456, 0.0133, 0.3424, 0.4969, 0.3456, 0.8064, 0.3489, 0.8064, 0.3489, 0.4969, 0.3456, 0.0133, 0.3489, 0.8064, 0.3522, 0.8064, 0.3522, 0.0133, 0.3489, 0.4969, 0.3522, 0.8064, 0.3555, 0.8064, 0.3555, 0.4969, 0.3522, 0.0133, 0.3555, 0.8064, 0.3587, 0.8064, 0.3587, 0.0133, 0.3555, 0.4969, 0.3587, 0.8064, 0.362, 0.8064, 0.362, 0.4969, 0.3587, 0.0133, 0.362, 0.8064, 0.3653, 0.8064, 0.3653, 0.0133, 0.362, 0.4969, 0.3653, 0.8064, 0.3685, 0.8064, 0.3685, 0.4969, 0.3653, 0.0133, 0.3685, 0.8064, 0.3718, 0.8064, 0.3718, 0.0133, 0.3685, 0.4969, 0.3718, 0.8064, 0.3751, 0.8064, 0.3751, 0.4969, 0.3718, 0.0133, 0.3751, 0.8064, 0.3784, 0.8064, 0.3784, 0.0133, 0.3751, 0.4969, 0.3784, 0.8064, 0.3816, 0.8064, 0.3816, 0.4969, 0.3784, 0.0133, 0.3816, 0.8064, 0.3849, 0.8064, 0.3849, 0.0133, 0.3816, 0.4969, 0.3849, 0.8064, 0.3882, 0.8064, 0.3882, 0.4969, 0.3849, 0.0133, 0.3882, 0.8064, 0.3914, 0.8064, 0.3914, 0.0133, 0.3882, 0.4969, 0.3914, 0.8064, 0.3947, 0.8064, 0.3947, 0.4969, 0.3914, 0.0133, 0.4438, 0.8064, 0.4438, 0.0133, 0.447, 0.4969, 0.447, 0.8064, 0.3947, 0.8064, 0.3947, 0.4969, 0.398, 0.0133, 0.398, 0.8064, 0.398, 0.8064, 0.398, 0.0133, 0.4012, 0.4969, 0.4012, 0.8064, 0.4012, 0.8064, 0.4012, 0.4969, 0.4045, 0.0133, 0.4045, 0.8064, 0.4045, 0.8064, 0.4045, 0.0133, 0.4078, 0.4969, 0.4078, 0.8064, 0.4078, 0.8064, 0.4078, 0.4969, 0.4111, 0.0133, 0.4111, 0.8064, 0.4111, 0.8064, 0.4111, 0.0133, 0.4143, 0.4969, 0.4143, 0.8064, 0.4143, 0.8064, 0.4143, 0.4969, 0.4176, 0.0133, 0.4176, 0.8064, 0.4176, 0.8064, 0.4176, 0.0133, 0.4209, 0.4969, 0.4209, 0.8064, 0.4209, 0.8064, 0.4209, 0.4969, 0.4241, 0.0133, 0.4241, 0.8064, 0.4241, 0.8064, 0.4241, 0.0133, 0.4274, 0.4969, 0.4274, 0.8064, 0.4274, 0.8064, 0.4274, 0.4969, 0.4307, 0.0133, 0.4307, 0.8064, 0.4307, 0.8064, 0.4307, 0.0133, 0.4339, 0.4969, 0.4339, 0.8064, 0.4339, 0.8064, 0.4339, 0.4969, 0.4372, 0.0133, 0.4372, 0.8064, 0.4372, 0.8064, 0.4372, 0.0133, 0.4405, 0.4969, 0.4405, 0.8064, 0.4405, 0.8064, 0.4405, 0.4969, 0.4438, 0.0133, 0.4438, 0.8064, 0.3424, 0.8064, 0.3424, 0.4969, 0.3456, 0.0133, 0.3456, 0.8064, 0.3456, 0.8064, 0.3456, 0.0133, 0.3489, 0.4969, 0.3489, 0.8064, 0.3489, 0.8064, 0.3489, 0.4969, 0.3522, 0.0133, 0.3522, 0.8064, 0.3522, 0.8064, 0.3522, 0.0133, 0.3555, 0.4969, 0.3555, 0.8064, 0.3555, 0.8064, 0.3555, 0.4969, 0.3587, 0.0133, 0.3587, 0.8064, 0.3587, 0.8064, 0.3587, 0.0133, 0.362, 0.4969, 0.362, 0.8064, 0.362, 0.8064, 0.362, 0.4969, 0.3653, 0.0133, 0.3653, 0.8064, 0.3653, 0.8064, 0.3653, 0.0133, 0.3685, 0.4969, 0.3685, 0.8064, 0.3685, 0.8064, 0.3685, 0.4969, 0.3718, 0.0133, 0.3718, 0.8064, 0.3718, 0.8064, 0.3718, 0.0133, 0.3751, 0.4969, 0.3751, 0.8064, 0.3751, 0.8064, 0.3751, 0.4969, 0.3784, 0.0133, 0.3784, 0.8064, 0.3784, 0.8064, 0.3784, 0.0133, 0.3816, 0.4969, 0.3816, 0.8064, 0.3816, 0.8064, 0.3816, 0.4969, 0.3849, 0.0133, 0.3849, 0.8064, 0.3849, 0.8064, 0.3849, 0.0133, 0.3882, 0.4969, 0.3882, 0.8064, 0.3882, 0.8064, 0.3882, 0.4969, 0.3914, 0.0133, 0.3914, 0.8064, 0.3914, 0.8064, 0.3914, 0.0133, 0.3947, 0.4969, 0.3947, 0.8064])
me_cube_012.materials.append(mat_mat_gradient)
me_cube_012.update()
me_cube_013 = bpy.data.meshes.new('Cube.013')
me_cube_013.from_pydata([(0.9984, 1.272e-07, -0.05769), (-0.9756, -4.555e-07, -0.04048), (0.9984, 1.272e-07, 0.007451), (-0.9756, -4.555e-07, 0.01862), (-0.936, -4.266e-07, -0.0421), (-0.8736, -4.279e-07, -0.04368), (-0.8112, -3.995e-07, -0.04521), (-0.7488, -3.711e-07, -0.04668), (-0.6864, -3.724e-07, -0.0481), (-0.624, -3.44e-07, -0.04944), (-0.5616, -3.156e-07, -0.05071), (-0.4992, -3.169e-07, -0.05189), (-0.4368, -2.885e-07, -0.05298), (-0.3744, -2.6e-07, -0.05398), (-0.312, -2.614e-07, -0.05487), (-0.2496, -2.33e-07, -0.05565), (-0.1872, -2.045e-07, -0.05632), (-0.1248, -2.059e-07, -0.05686), (-0.0624, -1.775e-07, -0.05727), (-1.303e-14, -1.49e-07, -0.05755), (0.0624, -1.504e-07, -0.05768), (0.1248, -1.219e-07, -0.05769), (0.1872, -9.35e-08, -0.05769), (0.2496, -9.486e-08, -0.05769), (0.312, -6.642e-08, -0.05769), (0.3744, -3.798e-08, -0.05769), (0.4368, -3.935e-08, -0.05769), (0.4992, -1.091e-08, -0.05769), (0.5616, 1.753e-08, -0.05769), (0.624, 1.617e-08, -0.05769), (0.6864, 4.46e-08, -0.05769), (0.7488, 4.324e-08, -0.05769), (0.8112, 7.168e-08, -0.05769), (0.8736, 1.001e-07, -0.05769), (0.936, 9.875e-08, -0.05769), (-0.936, -4.266e-07, 0.0819), (-0.8736, -4.279e-07, 0.0158), (-0.8112, -3.995e-07, 0.08038), (-0.7488, -3.711e-07, 0.0134), (-0.6864, -3.724e-07, 0.1065), (-0.624, -3.44e-07, 0.01081), (-0.5616, -3.156e-07, 0.1048), (-0.4992, -3.169e-07, 0.008758), (-0.4368, -2.885e-07, 0.1036), (-0.3744, -2.6e-07, 0.0091), (-0.312, -2.614e-07, 0.0764), (-0.2496, -2.33e-07, 0.008207), (-0.1872, -2.045e-07, 0.1023), (-0.1248, -2.059e-07, 0.007645), (-0.0624, -1.775e-07, 0.07609), (-1.303e-14, -1.49e-07, 0.004727), (0.0624, -1.504e-07, 0.07609), (0.1248, -1.219e-07, 0.004727), (0.1872, -9.35e-08, 0.07609), (0.2496, -9.486e-08, 0.004727), (0.312, -6.642e-08, 0.1023), (0.3744, -3.798e-08, 0.007451), (0.4368, -3.935e-08, 0.1023), (0.4992, -1.091e-08, 0.004727), (0.5616, 1.753e-08, 0.07609), (0.624, 1.617e-08, 0.004727), (0.6864, 4.46e-08, 0.1023), (0.7488, 4.324e-08, 0.007451), (0.8112, 7.168e-08, 0.07609), (0.8736, 1.001e-07, 0.007451), (0.936, 9.875e-08, 0.1023)], [], [(4, 1, 3, 35), (0, 34, 65, 2), (34, 33, 64, 65), (33, 32, 63, 64), (32, 31, 62, 63), (31, 30, 61, 62), (30, 29, 60, 61), (29, 28, 59, 60), (28, 27, 58, 59), (27, 26, 57, 58), (26, 25, 56, 57), (25, 24, 55, 56), (24, 23, 54, 55), (23, 22, 53, 54), (22, 21, 52, 53), (21, 20, 51, 52), (20, 19, 50, 51), (19, 18, 49, 50), (18, 17, 48, 49), (17, 16, 47, 48), (16, 15, 46, 47), (15, 14, 45, 46), (14, 13, 44, 45), (13, 12, 43, 44), (12, 11, 42, 43), (11, 10, 41, 42), (10, 9, 40, 41), (9, 8, 39, 40), (8, 7, 38, 39), (7, 6, 37, 38), (6, 5, 36, 37), (5, 4, 35, 36)])
me_cube_013.polygons.foreach_set('use_smooth', [True] * 32)
_k = set([(0, 2), (0, 34), (1, 3), (1, 4), (2, 65), (3, 35), (4, 5), (5, 6), (5, 36), (6, 7), (7, 8), (7, 38), (8, 9), (9, 10), (9, 40), (10, 11), (11, 12), (11, 42), (12, 13), (13, 14), (13, 44), (14, 15), (15, 16), (15, 46), (16, 17), (17, 18), (17, 48), (18, 19), (19, 20), (19, 50), (20, 21), (21, 22), (21, 52), (22, 23), (23, 24), (23, 54), (24, 25), (25, 26), (25, 56), (26, 27), (27, 28), (27, 58), (28, 29), (29, 30), (29, 60), (30, 31), (31, 32), (31, 62), (32, 33), (33, 34), (33, 64), (35, 36), (36, 37), (37, 38), (38, 39), (39, 40), (40, 41), (41, 42), (42, 43), (43, 44), (44, 45), (45, 46), (46, 47), (47, 48), (48, 49), (49, 50), (50, 51), (51, 52), (52, 53), (53, 54), (54, 55), (55, 56), (56, 57), (57, 58), (58, 59), (59, 60), (60, 61), (61, 62), (62, 63), (63, 64), (64, 65)])
me_cube_013.attributes.new('sharp_edge', 'BOOLEAN', 'EDGE').data.foreach_set('value', [ (min(e.vertices), max(e.vertices)) in _k for e in me_cube_013.edges])
_uv = me_cube_013.uv_layers.new(name='UVMap')
_uv.uv.foreach_set('vector', [0.4438, 0.8064, 0.447, 0.8064, 0.447, 0.4969, 0.4438, 0.0133, 0.3424, 0.8064, 0.3456, 0.8064, 0.3456, 0.0133, 0.3424, 0.4969, 0.3456, 0.8064, 0.3489, 0.8064, 0.3489, 0.4969, 0.3456, 0.0133, 0.3489, 0.8064, 0.3522, 0.8064, 0.3522, 0.0133, 0.3489, 0.4969, 0.3522, 0.8064, 0.3555, 0.8064, 0.3555, 0.4969, 0.3522, 0.0133, 0.3555, 0.8064, 0.3587, 0.8064, 0.3587, 0.0133, 0.3555, 0.4969, 0.3587, 0.8064, 0.362, 0.8064, 0.362, 0.4969, 0.3587, 0.0133, 0.362, 0.8064, 0.3653, 0.8064, 0.3653, 0.0133, 0.362, 0.4969, 0.3653, 0.8064, 0.3685, 0.8064, 0.3685, 0.4969, 0.3653, 0.0133, 0.3685, 0.8064, 0.3718, 0.8064, 0.3718, 0.0133, 0.3685, 0.4969, 0.3718, 0.8064, 0.3751, 0.8064, 0.3751, 0.4969, 0.3718, 0.0133, 0.3751, 0.8064, 0.3784, 0.8064, 0.3784, 0.0133, 0.3751, 0.4969, 0.3784, 0.8064, 0.3816, 0.8064, 0.3816, 0.4969, 0.3784, 0.0133, 0.3816, 0.8064, 0.3849, 0.8064, 0.3849, 0.0133, 0.3816, 0.4969, 0.3849, 0.8064, 0.3882, 0.8064, 0.3882, 0.4969, 0.3849, 0.0133, 0.3882, 0.8064, 0.3914, 0.8064, 0.3914, 0.0133, 0.3882, 0.4969, 0.3914, 0.8064, 0.3947, 0.8064, 0.3947, 0.4969, 0.3914, 0.0133, 0.3947, 0.8064, 0.398, 0.8064, 0.398, 0.0133, 0.3947, 0.4969, 0.398, 0.8064, 0.4012, 0.8064, 0.4012, 0.4969, 0.398, 0.0133, 0.4012, 0.8064, 0.4045, 0.8064, 0.4045, 0.0133, 0.4012, 0.4969, 0.4045, 0.8064, 0.4078, 0.8064, 0.4078, 0.4969, 0.4045, 0.0133, 0.4078, 0.8064, 0.4111, 0.8064, 0.4111, 0.0133, 0.4078, 0.4969, 0.4111, 0.8064, 0.4143, 0.8064, 0.4143, 0.4969, 0.4111, 0.0133, 0.4143, 0.8064, 0.4176, 0.8064, 0.4176, 0.0133, 0.4143, 0.4969, 0.4176, 0.8064, 0.4209, 0.8064, 0.4209, 0.4969, 0.4176, 0.0133, 0.4209, 0.8064, 0.4241, 0.8064, 0.4241, 0.0133, 0.4209, 0.4969, 0.4241, 0.8064, 0.4274, 0.8064, 0.4274, 0.4969, 0.4241, 0.0133, 0.4274, 0.8064, 0.4307, 0.8064, 0.4307, 0.0133, 0.4274, 0.4969, 0.4307, 0.8064, 0.4339, 0.8064, 0.4339, 0.4969, 0.4307, 0.0133, 0.4339, 0.8064, 0.4372, 0.8064, 0.4372, 0.0133, 0.4339, 0.4969, 0.4372, 0.8064, 0.4405, 0.8064, 0.4405, 0.4969, 0.4372, 0.0133, 0.4405, 0.8064, 0.4438, 0.8064, 0.4438, 0.0133, 0.4405, 0.4969])
me_cube_013.materials.append(mat_mat_gradient)
me_cube_013.update()
me_icosphere_001 = bpy.data.meshes.new('Icosphere.001')
me_icosphere_001.from_pydata([(0.0, 0.000752, -0.1329), (0.1302, -0.07495, -0.06035), (-0.04975, -0.1217, -0.06035), (-0.1289, 0.000752, -0.06035), (-0.04975, 0.1232, -0.06035), (0.08024, 0.07646, -0.06035), (0.04975, -0.1217, 0.05706), (-0.1302, -0.07495, 0.05706), (-0.101, 0.085, 0.05282), (0.03011, 0.1232, 0.03389), (0.1316, 0.0283, 0.05185), (0.0, 0.000752, 0.1296)], [], [(0, 1, 2), (1, 0, 5), (0, 2, 3), (0, 3, 4), (0, 4, 5), (1, 5, 10), (2, 1, 6), (3, 2, 7), (4, 3, 8), (5, 4, 9), (1, 10, 6), (2, 6, 7), (3, 7, 8), (4, 8, 9), (5, 9, 10), (6, 10, 11), (7, 6, 11), (8, 7, 11), (9, 8, 11), (10, 9, 11)])
_uv = me_icosphere_001.uv_layers.new(name='UVMap')
_uv.uv.foreach_set('vector', [0.2305, 0.793, 0.211, 0.8527, 0.2481, 0.858, 0.211, 0.8527, 0.2305, 0.793, 0.1984, 0.8379, 0.2305, 0.793, 0.2481, 0.858, 0.2617, 0.8474, 0.2305, 0.793, 0.2617, 0.8474, 0.2314, 0.8342, 0.2305, 0.793, 0.2314, 0.8342, 0.1984, 0.8379, 0.211, 0.8527, 0.1984, 0.8379, 0.2021, 0.9267, 0.2481, 0.858, 0.211, 0.8527, 0.2295, 0.9396, 0.2617, 0.8474, 0.2481, 0.858, 0.2602, 0.9377, 0.2314, 0.8342, 0.2617, 0.8474, 0.2444, 0.9247, 0.1984, 0.8379, 0.2314, 0.8342, 0.2147, 0.9068, 0.211, 0.8527, 0.2021, 0.9267, 0.2295, 0.9396, 0.2481, 0.858, 0.2295, 0.9396, 0.2602, 0.9377, 0.2617, 0.8474, 0.2602, 0.9377, 0.2444, 0.9247, 0.2314, 0.8342, 0.2444, 0.9247, 0.2147, 0.9068, 0.1984, 0.8379, 0.2147, 0.9068, 0.2021, 0.9267, 0.2295, 0.9396, 0.2021, 0.9267, 0.2302, 0.9863, 0.2602, 0.9377, 0.2295, 0.9396, 0.2302, 0.9863, 0.2444, 0.9247, 0.2602, 0.9377, 0.2302, 0.9863, 0.2147, 0.9068, 0.2444, 0.9247, 0.2302, 0.9863, 0.2021, 0.9267, 0.2147, 0.9068, 0.2302, 0.9863])
me_icosphere_001.materials.append(mat_mat_gradient)
me_icosphere_001.update()
me_cylinder = bpy.data.meshes.new('Cylinder')
me_cylinder.from_pydata([(-4.007e-11, 0.07809, -0.143), (-4.007e-11, 0.07809, 0.143), (0.0639, 0.05522, -0.143), (0.0639, 0.05522, 0.143), (0.09037, 2.44e-10, -0.143), (0.09037, 2.44e-10, 0.143), (0.0639, -0.05522, -0.143), (0.0639, -0.05522, 0.143), (-4.007e-11, -0.07809, -0.143), (-4.007e-11, -0.07809, 0.143), (-0.0639, -0.05522, -0.143), (-0.0639, -0.05522, 0.143), (-0.09037, 2.44e-10, -0.143), (-0.09037, 2.44e-10, 0.143), (-0.0639, 0.05522, -0.143), (-0.0639, 0.05522, 0.143), (0.05258, 0.05258, 0.2333), (0.07437, 0.0, 0.2333), (0.05258, -0.05258, 0.2333), (-0.07437, 0.0, -0.2333), (-0.05258, 0.05258, 0.2333), (0.05258, 0.05258, -0.2333), (0.07437, 0.0, -0.2333), (0.05258, -0.05258, -0.2333), (-0.05258, -0.05258, -0.2333), (-0.05258, -0.05258, 0.2333), (-0.07437, 0.0, 0.2333), (-0.05258, 0.05258, -0.2333), (-0.02939, -0.06219, -0.2333), (0.02939, -0.06219, -0.2333), (2.756e-10, -0.08149, -0.1792), (0.02939, -0.06219, 0.2333), (-0.02939, -0.06219, 0.2333), (2.756e-10, -0.08149, 0.1792), (0.02939, 0.06219, -0.2333), (-0.02939, 0.06219, -0.2333), (2.756e-10, 0.08149, -0.1792), (-0.02939, 0.06219, 0.2333), (0.02939, 0.06219, 0.2333), (2.756e-10, 0.08149, 0.1792), (0.09128, 0.0, 0.2175), (0.06455, 0.06455, 0.2175), (0.06455, -0.06455, 0.2175), (0.06455, 0.06455, -0.2175), (0.09128, 0.0, -0.2175), (0.06455, -0.06455, -0.2175), (-0.09128, 0.0, 0.2175), (-0.06455, -0.06455, 0.2175), (-0.06455, -0.06455, -0.2175), (-0.09128, 0.0, -0.2175), (-0.06455, 0.06455, -0.2175), (-0.06455, 0.06455, 0.2175), (0.01376, 0.08558, -0.2175), (0.01376, -0.08558, -0.2175), (-0.01376, -0.08558, -0.2175), (-0.01376, 0.08558, -0.2175), (-0.01376, 0.08558, 0.2175), (-0.01376, -0.08558, 0.2175), (0.01376, -0.08558, 0.2175), (0.01376, 0.08558, 0.2175), (-1.011e-10, 0.04915, 0.08309), (-1.011e-10, 0.04915, -0.08309), (0.03475, 0.03475, -0.08309), (0.03475, 0.03475, 0.08309), (0.04915, -2.921e-11, -0.08309), (0.04915, -2.921e-11, 0.08309), (0.03475, -0.03475, -0.08309), (0.03475, -0.03475, 0.08309), (-1.011e-10, -0.04915, -0.08309), (-1.011e-10, -0.04915, 0.08309), (-0.03475, -0.03475, -0.08309), (-0.03475, -0.03475, 0.08309), (-0.04915, -2.921e-11, -0.08309), (-0.04915, -2.921e-11, 0.08309), (-0.03475, 0.03475, -0.08309), (-0.03475, 0.03475, 0.08309), (2.418e-10, 0.0, 0.1792), (-0.01376, 0.0, 0.2175), (0.01376, 0.0, 0.2175), (-0.02939, 0.0, 0.2333), (0.02939, 0.0, 0.2333), (2.418e-10, 0.0, -0.1792), (0.01376, 0.0, -0.2175), (-0.01376, 0.0, -0.2175), (0.02939, 0.0, -0.2333), (-0.02939, 0.0, -0.2333), (0.07019, -0.05677, -0.1802), (0.09926, 1.157e-10, -0.1802), (0.07019, 0.05677, -0.1802), (-0.09926, 1.157e-10, -0.1802), (-0.07019, 0.05677, -0.1802), (-0.07019, -0.05677, -0.1802), (0.07019, -0.05677, 0.1802), (0.07019, 0.05677, 0.1802), (0.09926, 1.157e-10, 0.1802), (-0.07019, 0.05677, 0.1802), (-0.09926, 1.157e-10, 0.1802), (-0.07019, -0.05677, 0.1802)], [], [(14, 74, 61, 0), (4, 64, 66, 6), (6, 66, 68, 8), (8, 68, 70, 10), (10, 70, 72, 12), (12, 72, 74, 14), (97, 33, 57, 47), (0, 61, 62, 2), (19, 85, 28, 24), (2, 62, 64, 4), (73, 13, 15, 75), (71, 11, 13, 73), (69, 9, 11, 71), (67, 7, 9, 69), (65, 5, 7, 67), (63, 3, 5, 65), (60, 1, 3, 63), (88, 87, 44, 43), (89, 90, 50, 49), (94, 93, 41, 40), (95, 96, 46, 51), (86, 30, 53, 45), (79, 26, 25, 32), (87, 86, 45, 44), (93, 39, 59, 41), (90, 36, 55, 50), (92, 94, 40, 42), (39, 95, 51, 56), (91, 89, 49, 48), (96, 97, 47, 46), (36, 88, 43, 52), (17, 80, 31, 18), (84, 22, 23, 29), (33, 92, 42, 58), (82, 81, 36, 52), (81, 83, 55, 36), (76, 78, 59, 39), (77, 76, 39, 56), (30, 91, 48, 54), (16, 17, 40, 41), (17, 18, 42, 40), (22, 21, 43, 44), (23, 22, 44, 45), (25, 26, 46, 47), (19, 24, 48, 49), (27, 19, 49, 50), (26, 20, 51, 46), (84, 29, 53, 82), (85, 35, 55, 83), (79, 32, 57, 77), (80, 38, 59, 78), (24, 28, 54, 48), (29, 23, 45, 53), (35, 27, 50, 55), (21, 34, 52, 43), (38, 16, 41, 59), (18, 31, 58, 42), (32, 25, 47, 57), (20, 37, 56, 51), (75, 60, 61, 74), (73, 75, 74, 72), (71, 73, 72, 70), (69, 71, 70, 68), (67, 69, 68, 66), (65, 67, 66, 64), (63, 65, 64, 62), (60, 63, 62, 61), (75, 15, 1, 60), (31, 80, 78, 58), (37, 79, 77, 56), (57, 33, 76, 77), (33, 58, 78, 76), (16, 38, 80, 17), (37, 20, 26, 79), (28, 85, 83, 54), (34, 84, 82, 52), (30, 54, 83, 81), (53, 30, 81, 82), (27, 35, 85, 19), (34, 21, 22, 84), (4, 6, 86, 87), (2, 4, 87, 88), (10, 12, 89, 91), (12, 14, 90, 89), (8, 10, 91, 30), (6, 8, 30, 86), (14, 0, 36, 90), (0, 2, 88, 36), (7, 5, 94, 92), (5, 3, 93, 94), (13, 11, 97, 96), (15, 13, 96, 95), (1, 15, 95, 39), (3, 1, 39, 93), (9, 7, 92, 33), (11, 9, 33, 97)])
me_cylinder.polygons.foreach_set('use_smooth', [True] * 96)
_uv = me_cylinder.uv_layers.new(name='UVMap')
_uv.uv.foreach_set('vector', [0.586, 0.2331, 0.57, 0.3507, 0.5509, 0.3507, 0.5509, 0.2331, 0.5013, 0.2331, 0.5239, 0.3507, 0.5318, 0.3507, 0.5158, 0.2331, 0.5158, 0.2331, 0.5318, 0.3507, 0.5509, 0.3507, 0.5509, 0.2331, 0.5509, 0.2331, 0.5509, 0.3507, 0.57, 0.3507, 0.586, 0.2331, 0.586, 0.2331, 0.57, 0.3507, 0.5779, 0.3507, 0.6005, 0.2331, 0.6005, 0.2331, 0.5779, 0.3507, 0.57, 0.3507, 0.586, 0.2331, 0.5894, 0.8677, 0.5509, 0.8656, 0.5584, 0.9409, 0.5863, 0.9409, 0.5509, 0.2331, 0.5509, 0.3507, 0.5318, 0.3507, 0.5158, 0.2331, 0.5917, 0.0558, 0.567, 0.0558, 0.567, 0.0558, 0.5798, 0.0558, 0.5158, 0.2331, 0.5318, 0.3507, 0.5239, 0.3507, 0.5013, 0.2331, 0.5779, 0.677, 0.6005, 0.7946, 0.586, 0.7946, 0.57, 0.677, 0.57, 0.677, 0.586, 0.7946, 0.6005, 0.7946, 0.5779, 0.677, 0.5509, 0.677, 0.5509, 0.7946, 0.586, 0.7946, 0.57, 0.677, 0.5318, 0.677, 0.5158, 0.7946, 0.5509, 0.7946, 0.5509, 0.677, 0.5239, 0.677, 0.5013, 0.7946, 0.5158, 0.7946, 0.5318, 0.677, 0.5318, 0.677, 0.5158, 0.7946, 0.5013, 0.7946, 0.5239, 0.677, 0.5509, 0.677, 0.5509, 0.7946, 0.5158, 0.7946, 0.5318, 0.677, 0.5124, 0.16, 0.4964, 0.16, 0.5008, 0.08678, 0.5155, 0.08678, 0.6054, 0.16, 0.5894, 0.16, 0.5863, 0.08678, 0.601, 0.08678, 0.4964, 0.8677, 0.5124, 0.8677, 0.5155, 0.9409, 0.5008, 0.9409, 0.5894, 0.8677, 0.6054, 0.8677, 0.601, 0.9409, 0.5863, 0.9409, 0.5124, 0.16, 0.5509, 0.1621, 0.5433, 0.08678, 0.5155, 0.08678, 0.5683, 0.7764, 0.6023, 0.7652, 0.5887, 0.8185, 0.574, 0.8305, 0.4964, 0.16, 0.5124, 0.16, 0.5155, 0.08678, 0.5008, 0.08678, 0.5124, 0.8677, 0.5509, 0.8656, 0.5433, 0.9409, 0.5155, 0.9409, 0.5894, 0.16, 0.5509, 0.1621, 0.5584, 0.08678, 0.5863, 0.08678, 0.5124, 0.8677, 0.4964, 0.8677, 0.5008, 0.9409, 0.5155, 0.9409, 0.5509, 0.8656, 0.5894, 0.8677, 0.5863, 0.9409, 0.5584, 0.9409, 0.5894, 0.16, 0.6054, 0.16, 0.601, 0.08678, 0.5863, 0.08678, 0.6054, 0.8677, 0.5894, 0.8677, 0.5863, 0.9409, 0.601, 0.9409, 0.5509, 0.1621, 0.5124, 0.16, 0.5155, 0.08678, 0.5433, 0.08678, 0.4959, 0.8003, 0.5263, 0.7902, 0.5369, 0.8412, 0.5211, 0.8384, 0.5348, 0.0558, 0.5101, 0.0558, 0.522, 0.0558, 0.5348, 0.0558, 0.5509, 0.8656, 0.5124, 0.8677, 0.5155, 0.9409, 0.5433, 0.9409, 0.5433, 0.08678, 0.5509, 0.1621, 0.5509, 0.1621, 0.5433, 0.08678, 0.5509, 0.1621, 0.5584, 0.08678, 0.5584, 0.08678, 0.5509, 0.1621, 0.546, 0.7236, 0.5372, 0.768, 0.5198, 0.6674, 0.5325, 0.6272, 0.5562, 0.7614, 0.546, 0.7236, 0.5325, 0.6272, 0.5429, 0.6575, 0.5509, 0.1621, 0.5894, 0.16, 0.5863, 0.08678, 0.5584, 0.08678, 0.522, 0.9719, 0.5101, 0.9719, 0.5008, 0.9409, 0.5155, 0.9409, 0.5101, 0.9719, 0.522, 0.9719, 0.5155, 0.9409, 0.5008, 0.9409, 0.5101, 0.0558, 0.522, 0.0558, 0.5155, 0.08678, 0.5008, 0.08678, 0.522, 0.0558, 0.5101, 0.0558, 0.5008, 0.08678, 0.5155, 0.08678, 0.5798, 0.9719, 0.5917, 0.9719, 0.601, 0.9409, 0.5863, 0.9409, 0.5917, 0.0558, 0.5798, 0.0558, 0.5863, 0.08678, 0.601, 0.08678, 0.5798, 0.0558, 0.5917, 0.0558, 0.601, 0.08678, 0.5863, 0.08678, 0.5917, 0.9719, 0.5798, 0.9719, 0.5863, 0.9409, 0.601, 0.9409, 0.5348, 0.0558, 0.5348, 0.0558, 0.5433, 0.08678, 0.5433, 0.08678, 0.567, 0.0558, 0.567, 0.0558, 0.5584, 0.08678, 0.5584, 0.08678, 0.5683, 0.7764, 0.574, 0.8305, 0.5654, 0.8326, 0.5562, 0.7614, 0.5263, 0.7902, 0.5123, 0.7231, 0.5198, 0.6674, 0.5372, 0.768, 0.5798, 0.0558, 0.567, 0.0558, 0.5584, 0.08678, 0.5863, 0.08678, 0.5348, 0.0558, 0.522, 0.0558, 0.5155, 0.08678, 0.5433, 0.08678, 0.567, 0.0558, 0.5798, 0.0558, 0.5863, 0.08678, 0.5584, 0.08678, 0.522, 0.0558, 0.5348, 0.0558, 0.5433, 0.08678, 0.5155, 0.08678, 0.5348, 0.9719, 0.522, 0.9719, 0.5155, 0.9409, 0.5433, 0.9409, 0.522, 0.9719, 0.5348, 0.9719, 0.5433, 0.9409, 0.5155, 0.9409, 0.567, 0.9719, 0.5798, 0.9719, 0.5863, 0.9409, 0.5584, 0.9409, 0.5798, 0.9719, 0.567, 0.9719, 0.5584, 0.9409, 0.5863, 0.9409, 0.57, 0.677, 0.5509, 0.677, 0.5509, 0.3507, 0.57, 0.3507, 0.5779, 0.677, 0.57, 0.677, 0.57, 0.3507, 0.5779, 0.3507, 0.57, 0.677, 0.5779, 0.677, 0.5779, 0.3507, 0.57, 0.3507, 0.5509, 0.677, 0.57, 0.677, 0.57, 0.3507, 0.5509, 0.3507, 0.5318, 0.677, 0.5509, 0.677, 0.5509, 0.3507, 0.5318, 0.3507, 0.5239, 0.677, 0.5318, 0.677, 0.5318, 0.3507, 0.5239, 0.3507, 0.5318, 0.677, 0.5239, 0.677, 0.5239, 0.3507, 0.5318, 0.3507, 0.5509, 0.677, 0.5318, 0.677, 0.5318, 0.3507, 0.5509, 0.3507, 0.57, 0.677, 0.586, 0.7946, 0.5509, 0.7946, 0.5509, 0.677, 0.5369, 0.8412, 0.5263, 0.7902, 0.5372, 0.768, 0.5492, 0.8373, 0.5607, 0.7045, 0.5683, 0.7764, 0.5562, 0.7614, 0.5429, 0.6575, 0.5654, 0.8326, 0.5556, 0.7929, 0.546, 0.7236, 0.5562, 0.7614, 0.5556, 0.7929, 0.5492, 0.8373, 0.5372, 0.768, 0.546, 0.7236, 0.4971, 0.7415, 0.5123, 0.7231, 0.5263, 0.7902, 0.4959, 0.8003, 0.5607, 0.7045, 0.5816, 0.7097, 0.6023, 0.7652, 0.5683, 0.7764, 0.567, 0.0558, 0.567, 0.0558, 0.5584, 0.08678, 0.5584, 0.08678, 0.5348, 0.0558, 0.5348, 0.0558, 0.5433, 0.08678, 0.5433, 0.08678, 0.5509, 0.1621, 0.5584, 0.08678, 0.5584, 0.08678, 0.5509, 0.1621, 0.5433, 0.08678, 0.5509, 0.1621, 0.5509, 0.1621, 0.5433, 0.08678, 0.5798, 0.0558, 0.567, 0.0558, 0.567, 0.0558, 0.5917, 0.0558, 0.5348, 0.0558, 0.522, 0.0558, 0.5101, 0.0558, 0.5348, 0.0558, 0.5013, 0.2331, 0.5158, 0.2331, 0.5124, 0.16, 0.4964, 0.16, 0.5158, 0.2331, 0.5013, 0.2331, 0.4964, 0.16, 0.5124, 0.16, 0.586, 0.2331, 0.6005, 0.2331, 0.6054, 0.16, 0.5894, 0.16, 0.6005, 0.2331, 0.586, 0.2331, 0.5894, 0.16, 0.6054, 0.16, 0.5509, 0.2331, 0.586, 0.2331, 0.5894, 0.16, 0.5509, 0.1621, 0.5158, 0.2331, 0.5509, 0.2331, 0.5509, 0.1621, 0.5124, 0.16, 0.586, 0.2331, 0.5509, 0.2331, 0.5509, 0.1621, 0.5894, 0.16, 0.5509, 0.2331, 0.5158, 0.2331, 0.5124, 0.16, 0.5509, 0.1621, 0.5158, 0.7946, 0.5013, 0.7946, 0.4964, 0.8677, 0.5124, 0.8677, 0.5013, 0.7946, 0.5158, 0.7946, 0.5124, 0.8677, 0.4964, 0.8677, 0.6005, 0.7946, 0.586, 0.7946, 0.5894, 0.8677, 0.6054, 0.8677, 0.586, 0.7946, 0.6005, 0.7946, 0.6054, 0.8677, 0.5894, 0.8677, 0.5509, 0.7946, 0.586, 0.7946, 0.5894, 0.8677, 0.5509, 0.8656, 0.5158, 0.7946, 0.5509, 0.7946, 0.5509, 0.8656, 0.5124, 0.8677, 0.5509, 0.7946, 0.5158, 0.7946, 0.5124, 0.8677, 0.5509, 0.8656, 0.586, 0.7946, 0.5509, 0.7946, 0.5509, 0.8656, 0.5894, 0.8677])
me_cylinder.materials.append(mat_mat_gradient)
me_cylinder.update()
me_icosphere_002 = bpy.data.meshes.new('Icosphere.002')
me_icosphere_002.from_pydata([(0.0, 0.000752, -0.1329), (0.1302, -0.07495, -0.06035), (-0.04975, -0.1217, -0.06035), (-0.1289, 0.000752, -0.06035), (-0.04975, 0.1232, -0.06035), (0.08024, 0.07646, -0.06035), (0.04975, -0.1217, 0.05706), (-0.1302, -0.07495, 0.05706), (-0.101, 0.085, 0.05282), (0.03011, 0.1232, 0.03389), (0.1316, 0.0283, 0.05185), (0.0, 0.000752, 0.1296)], [], [(0, 1, 2), (1, 0, 5), (0, 2, 3), (0, 3, 4), (0, 4, 5), (1, 5, 10), (2, 1, 6), (3, 2, 7), (4, 3, 8), (5, 4, 9), (1, 10, 6), (2, 6, 7), (3, 7, 8), (4, 8, 9), (5, 9, 10), (6, 10, 11), (7, 6, 11), (8, 7, 11), (9, 8, 11), (10, 9, 11)])
_uv = me_icosphere_002.uv_layers.new(name='UVMap')
_uv.uv.foreach_set('vector', [0.2303, 0.882, 0.2196, 0.9148, 0.24, 0.9177, 0.2196, 0.9148, 0.2303, 0.882, 0.2126, 0.9066, 0.2303, 0.882, 0.24, 0.9177, 0.2475, 0.9119, 0.2303, 0.882, 0.2475, 0.9119, 0.2308, 0.9046, 0.2303, 0.882, 0.2308, 0.9046, 0.2126, 0.9066, 0.2196, 0.9148, 0.2126, 0.9066, 0.2147, 0.9556, 0.24, 0.9177, 0.2196, 0.9148, 0.2297, 0.9627, 0.2475, 0.9119, 0.24, 0.9177, 0.2466, 0.9616, 0.2308, 0.9046, 0.2475, 0.9119, 0.238, 0.9545, 0.2126, 0.9066, 0.2308, 0.9046, 0.2216, 0.9446, 0.2196, 0.9148, 0.2147, 0.9556, 0.2297, 0.9627, 0.24, 0.9177, 0.2297, 0.9627, 0.2466, 0.9616, 0.2475, 0.9119, 0.2466, 0.9616, 0.238, 0.9545, 0.2308, 0.9046, 0.238, 0.9545, 0.2216, 0.9446, 0.2126, 0.9066, 0.2216, 0.9446, 0.2147, 0.9556, 0.2297, 0.9627, 0.2147, 0.9556, 0.2301, 0.9884, 0.2466, 0.9616, 0.2297, 0.9627, 0.2301, 0.9884, 0.238, 0.9545, 0.2466, 0.9616, 0.2301, 0.9884, 0.2216, 0.9446, 0.238, 0.9545, 0.2301, 0.9884, 0.2147, 0.9556, 0.2216, 0.9446, 0.2301, 0.9884])
me_icosphere_002.materials.append(mat_mat_gradient)
me_icosphere_002.update()

# ---- objects
ob_cube = bpy.data.objects.new('Cube', me_cube)
ob_grassplane = bpy.data.objects.new('Grassplane', me_cube_003)
ob_grassplane_002 = bpy.data.objects.new('Grassplane.002', me_cube_005)
ob_platform_a = bpy.data.objects.new('Platform_A', me_cube_006)
ob_bottom_a = bpy.data.objects.new('bottom_A', me_cube_015)
ob_bottom_b = bpy.data.objects.new('bottom_B', me_cube_011)
ob_platform_b = bpy.data.objects.new('Platform_B', me_cube_014)
ob_grassplane_001 = bpy.data.objects.new('Grassplane.001', me_cube_012)
ob_grassplane_003 = bpy.data.objects.new('Grassplane.003', me_cube_013)
ob_rock01 = bpy.data.objects.new('Rock01', me_icosphere_001)
ob_bone = bpy.data.objects.new('Bone', me_cylinder)
ob_rock02 = bpy.data.objects.new('Rock02', me_icosphere_002)

# ---- transforms, parenting, visibility, modifiers, constraints
ob_cube.location = (2.902, 0.0, -0.3516)
ob_cube.scale = (0.5, 0.5, 0.5)
ob_grassplane.location = (0.0, -0.03243, 0.0)
ob_grassplane.delta_location = (0.04187, 0.5042, 0.1264)
_m = ob_grassplane.modifiers.new('Solidify', 'SOLIDIFY')
_m.thickness = 0.048
_m = ob_grassplane.modifiers.new('Bevel', 'BEVEL')
_m.width = 0.01
_m.width_pct = 0.01
_m.segments = 4
_m.limit_method = 'WEIGHT'
_m = ob_grassplane.modifiers.new('Auto Smooth', 'NODES')
_m.node_group = ng_auto_smooth
_gi = [s.identifier for s in ng_auto_smooth.interface.items_tree if s.item_type == 'SOCKET' and s.in_out == 'INPUT']
_m[_gi[1]] = 3.142  # Angle
ob_grassplane_002.location = (0.0, 0.0, 0.0)
ob_grassplane_002.delta_location = (0.04266, -0.4617, 0.284)
_m = ob_grassplane_002.modifiers.new('Solidify', 'SOLIDIFY')
_m.thickness = 0.048
_m = ob_grassplane_002.modifiers.new('Bevel', 'BEVEL')
_m.width = 0.015
_m.width_pct = 0.015
_m.segments = 4
_m.limit_method = 'WEIGHT'
ob_platform_a.location = (0.0, 0.0, 0.0)
ob_platform_a.delta_location = (0.0313, 0.01802, 0.2202)
_m = ob_platform_a.modifiers.new('Bevel', 'BEVEL')
_m.width = 0.052
_m.width_pct = 0.052
_m.segments = 4
_m.limit_method = 'WEIGHT'
_m = ob_platform_a.modifiers.new('Triangulate', 'TRIANGULATE')
ob_bottom_a.location = (0.0, 0.0, 0.0)
ob_bottom_a.delta_location = (0.0313, -0.09769, -0.2967)
_m = ob_bottom_a.modifiers.new('Bevel', 'BEVEL')
_m.width = 0.063
_m.width_pct = 0.063
_m.segments = 4
_m.limit_method = 'WEIGHT'
_m = ob_bottom_a.modifiers.new('Triangulate', 'TRIANGULATE')
_m = ob_bottom_a.modifiers.new('Auto Smooth', 'NODES')
_m.node_group = ng_auto_smooth
_gi = [s.identifier for s in ng_auto_smooth.interface.items_tree if s.item_type == 'SOCKET' and s.in_out == 'INPUT']
_m[_gi[1]] = 3.142  # Angle
ob_bottom_b.location = (0.0, 0.0, 0.0)
ob_bottom_b.delta_location = (0.03082, 0.01963, 3.725e-09)
_m = ob_bottom_b.modifiers.new('Bevel', 'BEVEL')
_m.segments = 4
_m.limit_method = 'WEIGHT'
_m = ob_bottom_b.modifiers.new('Triangulate', 'TRIANGULATE')
ob_platform_b.location = (0.0, 0.0, 0.0)
ob_platform_b.delta_location = (0.03082, 0.01963, 3.725e-09)
_m = ob_platform_b.modifiers.new('Bevel', 'BEVEL')
_m.width = 0.052
_m.width_pct = 0.052
_m.segments = 4
_m.limit_method = 'WEIGHT'
_m = ob_platform_b.modifiers.new('Triangulate', 'TRIANGULATE')
ob_grassplane_001.location = (0.0, 0.0, 0.0)
ob_grassplane_001.delta_location = (0.03014, 0.4577, 0.1465)
_m = ob_grassplane_001.modifiers.new('Solidify', 'SOLIDIFY')
_m.thickness = 0.021
_m.use_quality_normals = True
_m = ob_grassplane_001.modifiers.new('Bevel', 'BEVEL')
_m.width = 0.01
_m.width_pct = 0.01
_m.segments = 4
_m.limit_method = 'WEIGHT'
ob_grassplane_003.location = (0.0, 0.0, 0.0)
ob_grassplane_003.delta_location = (0.03014, -0.4727, 0.3041)
_m = ob_grassplane_003.modifiers.new('Solidify', 'SOLIDIFY')
_m.thickness = 0.048
_m = ob_grassplane_003.modifiers.new('Bevel', 'BEVEL')
_m.width = 0.008
_m.width_pct = 0.008
_m.segments = 4
_m.limit_method = 'WEIGHT'
ob_rock01.location = (0.0, 0.0, 0.0)
ob_bone.location = (0.0, 0.0, 0.0)
_m = ob_bone.modifiers.new('Triangulate', 'TRIANGULATE')
_m.keep_custom_normals = True
_m = ob_bone.modifiers.new('Auto Smooth', 'NODES')
_m.node_group = ng_auto_smooth
_gi = [s.identifier for s in ng_auto_smooth.interface.items_tree if s.item_type == 'SOCKET' and s.in_out == 'INPUT']
_m[_gi[1]] = 3.142  # Angle
ob_rock02.location = (0.0, 0.0, 0.0)

# ---- collection membership
scene.collection.objects.link(ob_cube)
col_platform_a.objects.link(ob_grassplane)
col_platform_a.objects.link(ob_grassplane_002)
col_platform_a.objects.link(ob_platform_a)
col_platform_a.objects.link(ob_bottom_a)
col_platform_b.objects.link(ob_bottom_b)
col_platform_b.objects.link(ob_platform_b)
col_platform_b.objects.link(ob_grassplane_001)
col_platform_b.objects.link(ob_grassplane_003)
col_props.objects.link(ob_rock01)
col_props.objects.link(ob_bone)
col_props.objects.link(ob_rock02)

# ---- scene / render settings (as saved in the file)
scene.frame_start = 1; scene.frame_end = 250; scene.frame_set(5)
scene.render.engine = 'BLENDER_EEVEE_NEXT'
scene.cycles.sampling_pattern = 'TABULATED_SOBOL'
scene.cycles.use_light_tree = False
scene.view_settings.view_transform = 'Filmic'
bpy.context.view_layer.update()

# ---- added for rendering (the .blend has no active camera and no usable light): camera, sun
cam_auto = bpy.data.cameras.new('AutoCamera')
cam_auto.lens = 50.0
cam_auto.sensor_width = 36.0
cam_auto.clip_end = 1000.0
ob_auto_camera = bpy.data.objects.new('AutoCamera', cam_auto)
scene.collection.objects.link(ob_auto_camera)
ob_auto_camera.location = (7.72276, -9.22421, 5.57627)
ob_auto_camera.rotation_euler = (1.09748, -7.21219e-08, 0.694738)
scene.camera = ob_auto_camera
light_auto_sun = bpy.data.lights.new('AutoSun', 'SUN')
light_auto_sun.energy = 3.0
light_auto_sun.angle = 0.0523599
ob_auto_sun = bpy.data.objects.new('AutoSun', light_auto_sun)
scene.collection.objects.link(ob_auto_sun)
ob_auto_sun.rotation_euler = (0.872665, 0.174533, 0.523599)
bpy.context.view_layer.update()
